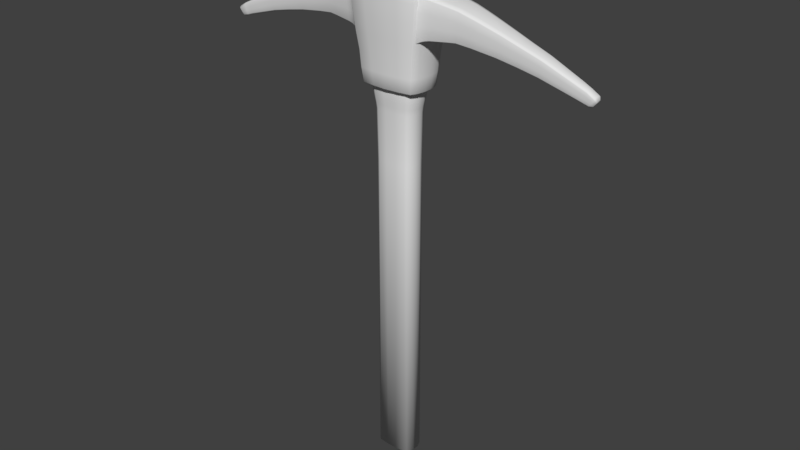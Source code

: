 # Source: Pickaxe_Light.blend  (saved by Blender 2.79.0; exported with 4.5.12 LTS)
import bpy
from mathutils import Matrix  # noqa: F401  (used for matrix-valued properties, if any)

bpy.ops.wm.read_factory_settings(use_empty=True)
scene = bpy.context.scene
scene.name = 'Scene'

# ---- collections
col_collection_1 = bpy.data.collections.new('Collection 1'); scene.collection.children.link(col_collection_1)

# ---- world
world_world = bpy.data.worlds.new('World'); scene.world = world_world
world_world.color = (0.05088, 0.05088, 0.05088)
world_world.use_sun_shadow = False
world_world.sun_shadow_jitter_overblur = 0.0
world_world.cycles.sampling_method = 'MANUAL'

# ---- meshes
me_cube_005 = bpy.data.meshes.new('Cube.005')
me_cube_005.from_pydata([(0.2644, 0.04822, 0.04846), (0.2642, 0.04719, 0.04647), (0.2642, -0.04719, 0.04647), (0.2644, -0.04822, 0.04846), (0.2759, 0.05223, 0.1524), (0.2756, 0.05317, 0.1501), (0.2756, -0.05317, 0.1501), (0.2759, -0.05223, 0.1524), (0.242, -0.05647, 0.1592), (0.2419, -0.05741, 0.157), (0.2419, 0.05741, 0.157), (0.242, 0.05647, 0.1592), (0.123, 0.0739, 0.02283), (0.1228, 0.07286, 0.02084), (0.1228, -0.07286, 0.02084), (0.123, -0.0739, 0.02283), (0.2344, -0.05102, 0.04412), (0.2345, -0.05206, 0.04611), (0.2344, 0.05102, 0.04412), (0.2345, 0.05206, 0.04611), (0.1337, 0.0806, 0.1843), (0.1335, 0.08159, 0.182), (0.1335, -0.08159, 0.182), (0.1337, -0.0806, 0.1843), (0.1684, 0.0597, 0.03729), (0.1685, 0.06074, 0.03929), (0.1685, -0.06074, 0.03929), (0.1684, -0.0597, 0.03729), (0.1771, 0.06702, 0.1694), (0.1773, 0.06608, 0.1716), (0.1771, -0.06702, 0.1694), (0.1773, -0.06608, 0.1716), (0.3195, 0.04343, 0.04241), (0.3192, 0.04239, 0.04042), (0.3192, -0.04239, 0.04042), (0.3195, -0.04343, 0.04241), (0.3338, 0.04691, 0.1348), (0.3335, 0.04786, 0.1326), (0.3338, -0.04691, 0.1348), (0.3335, -0.04786, 0.1326), (0.4097, 0.03609, 0.02899), (0.4094, 0.03505, 0.027), (0.4094, -0.03505, 0.027), (0.4097, -0.03609, 0.02899), (0.4213, 0.0388, 0.1055), (0.421, 0.03974, 0.1033), (0.421, -0.03974, 0.1033), (0.4213, -0.0388, 0.1055), (0.4866, 0.03078, 0.01352), (0.4863, 0.02974, 0.01154), (0.4863, -0.02974, 0.01154), (0.4866, -0.03078, 0.01352), (0.4979, 0.03386, 0.07574), (0.4983, 0.03291, 0.0779), (0.4979, -0.03386, 0.07574), (0.4983, -0.03291, 0.0779), (0.5596, 0.0267, -0.002873), (0.5592, 0.02566, -0.004837), (0.5592, -0.02566, -0.004837), (0.5596, -0.0267, -0.002873), (0.5709, 0.0284, 0.05228), (0.5705, 0.02934, 0.05014), (0.5709, -0.0284, 0.05228), (0.5705, -0.02934, 0.05014), (0.6349, 0.02128, -0.02696), (0.6353, 0.02232, -0.02501), (0.6353, -0.02232, -0.02501), (0.6349, -0.02128, -0.02696), (0.6457, 0.02355, 0.02035), (0.6453, 0.02449, 0.01823), (0.6453, -0.02449, 0.01823), (0.6457, -0.02355, 0.02035), (0.6846, 0.01951, -0.03947), (0.6842, 0.01847, -0.04143), (0.6842, -0.01847, -0.04143), (0.6846, -0.01951, -0.03947), (0.6931, 0.02044, 0.0001191), (0.6927, 0.02138, -0.002018), (0.6927, -0.02138, -0.002018), (0.6931, -0.02044, 0.0001191), (0.7121, 0.01648, -0.04881), (0.7115, 0.01545, -0.05069), (0.7115, -0.01545, -0.05069), (0.7121, -0.01648, -0.04881), (0.7235, 0.01709, -0.01374), (0.7229, 0.01805, -0.01578), (0.7229, -0.01805, -0.01578), (0.7235, -0.01709, -0.01374), (0.7314, 0.01545, -0.05595), (0.7327, 0.01651, -0.05425), (0.7327, -0.01651, -0.05425), (0.7314, -0.01545, -0.05595), (0.7499, 0.01803, -0.032), (0.7512, 0.01709, -0.03034), (0.7512, -0.01709, -0.03034), (0.7499, -0.01803, -0.032), (0.1476, 0.07337, 0.1779), (0.1474, 0.07431, 0.1757), (0.1474, -0.07431, 0.1757), (0.1476, -0.07337, 0.1779), (0.1378, 0.06732, 0.03106), (0.1377, 0.06628, 0.02906), (0.1377, -0.06628, 0.02906), (0.1378, -0.06732, 0.03106), (0.1627, -0.06869, 0.1737), (0.1625, -0.06963, 0.1715), (0.1627, 0.06869, 0.1737), (0.1625, 0.06963, 0.1715), (0.1535, 0.06309, 0.03621), (0.1534, 0.06206, 0.03421), (0.1534, -0.06206, 0.03421), (0.1535, -0.06309, 0.03621), (0.7555, 0.01023, -0.04084), (0.7548, 0.01079, -0.04183), (0.7445, 0.009877, -0.05515), (0.7437, 0.009244, -0.05616), (0.7437, -0.009244, -0.05616), (0.7445, -0.009877, -0.05515), (0.7548, -0.01079, -0.04183), (0.7555, -0.01023, -0.04084), (0.2682, -0.05243, 0.08236), (0.2719, -0.05417, 0.1163), (0.2394, -0.05848, 0.12), (0.237, -0.05661, 0.08306), (0.3242, -0.04721, 0.07248), (0.3288, -0.04876, 0.1026), (0.1743, -0.06826, 0.126), (0.1714, -0.06606, 0.08264), (0.13, -0.08308, 0.129), (0.1265, -0.08039, 0.0759), (0.141, -0.07322, 0.07927), (0.1442, -0.07567, 0.1275), (0.1595, -0.07091, 0.1264), (0.1565, -0.06862, 0.0813), (0.4135, -0.03922, 0.05376), (0.4172, -0.0405, 0.07853), (0.4904, -0.03344, 0.03426), (0.4942, -0.03452, 0.055), (0.5632, -0.029, 0.0148), (0.5669, -0.02993, 0.03247), (0.6386, -0.02423, -0.0106), (0.642, -0.02499, 0.003818), (0.6873, -0.02117, -0.02699), (0.69, -0.02182, -0.0145), (0.7157, -0.01788, -0.0378), (0.7193, -0.01842, -0.02679), (0.7385, -0.01789, -0.04684), (0.7442, -0.01842, -0.03942), (0.7479, -0.0107, -0.05071), (0.7513, -0.01102, -0.04627), (0.237, 0.05661, 0.08306), (0.2394, 0.05848, 0.12), (0.2719, 0.05417, 0.1163), (0.2682, 0.05243, 0.08236), (0.3288, 0.04876, 0.1026), (0.3242, 0.04721, 0.07248), (0.1714, 0.06606, 0.08264), (0.1743, 0.06826, 0.126), (0.1265, 0.08039, 0.0759), (0.13, 0.08308, 0.129), (0.1442, 0.07567, 0.1275), (0.141, 0.07322, 0.07927), (0.1565, 0.06862, 0.0813), (0.1595, 0.07091, 0.1264), (0.4172, 0.0405, 0.07853), (0.4135, 0.03922, 0.05376), (0.4942, 0.03452, 0.055), (0.4904, 0.03344, 0.03426), (0.5669, 0.02993, 0.03247), (0.5632, 0.029, 0.0148), (0.642, 0.02499, 0.003818), (0.6386, 0.02423, -0.0106), (0.69, 0.02182, -0.0145), (0.6873, 0.02117, -0.02699), (0.7193, 0.01842, -0.02679), (0.7157, 0.01788, -0.0378), (0.7442, 0.01842, -0.03942), (0.7385, 0.01789, -0.04684), (0.7513, 0.01102, -0.04627), (0.7479, 0.0107, -0.05071), (0.242, 0.03699, 0.1642), (0.242, -0.03699, 0.1642), (0.2759, -0.03421, 0.1574), (0.2759, 0.03421, 0.1574), (0.3338, -0.03073, 0.1398), (0.3338, 0.03073, 0.1398), (0.1773, 0.04329, 0.1766), (0.1773, -0.04329, 0.1766), (0.1337, 0.0528, 0.1893), (0.1337, -0.0528, 0.1893), (0.1476, -0.04806, 0.1829), (0.1476, 0.04806, 0.1829), (0.1627, 0.045, 0.1787), (0.1627, -0.045, 0.1787), (0.4213, -0.02541, 0.1105), (0.4213, 0.02541, 0.1105), (0.4983, -0.02156, 0.0829), (0.4983, 0.02156, 0.0829), (0.5709, -0.01861, 0.05728), (0.5709, 0.01861, 0.05728), (0.6457, -0.01543, 0.02535), (0.6457, 0.01543, 0.02535), (0.6931, -0.01339, 0.005119), (0.6931, 0.01339, 0.005119), (0.7235, -0.0112, -0.008738), (0.7235, 0.0112, -0.008738), (0.7512, -0.0112, -0.02534), (0.7512, 0.0112, -0.02534), (0.7555, -0.0067, -0.03584), (0.7555, 0.0067, -0.03584), (0.2344, -0.03342, 0.03912), (0.2344, 0.03342, 0.03912), (0.2642, 0.03091, 0.04147), (0.2642, -0.03091, 0.04147), (0.3192, 0.02777, 0.03542), (0.3192, -0.02777, 0.03542), (0.1228, -0.04773, 0.01584), (0.1228, 0.04773, 0.01584), (0.1377, 0.04342, 0.02406), (0.1377, -0.04342, 0.02406), (0.1684, -0.03911, 0.03229), (0.1684, 0.03911, 0.03229), (0.1534, -0.04065, 0.02921), (0.1534, 0.04065, 0.02921), (0.4094, 0.02296, 0.022), (0.4094, -0.02296, 0.022), (0.4863, 0.01948, 0.006542), (0.4863, -0.01948, 0.006542), (0.5592, 0.01681, -0.009837), (0.5592, -0.01681, -0.009837), (0.6349, 0.01394, -0.03196), (0.6349, -0.01394, -0.03196), (0.6842, 0.0121, -0.04643), (0.6842, -0.0121, -0.04643), (0.7115, 0.01012, -0.05569), (0.7115, -0.01012, -0.05569), (0.7314, 0.01012, -0.06095), (0.7314, -0.01012, -0.06095), (0.7392, 0.006055, -0.06116), (0.7392, -0.006055, -0.06116)], [], [(182, 7, 38, 184), (187, 31, 8, 181), (214, 33, 41, 224), (122, 9, 30, 126), (189, 23, 99, 190), (162, 156, 25, 108), (212, 1, 33, 214), (224, 41, 49, 226), (155, 32, 0, 153), (164, 45, 52, 166), (155, 165, 40, 32), (226, 49, 57, 228), (230, 64, 73, 232), (167, 169, 56, 48), (228, 57, 64, 230), (232, 73, 81, 234), (170, 69, 77, 172), (169, 171, 65, 56), (172, 77, 85, 174), (234, 81, 88, 236), (181, 8, 7, 182), (184, 38, 47, 194), (194, 47, 55, 196), (196, 55, 62, 198), (198, 62, 71, 200), (200, 71, 79, 202), (175, 177, 89, 80), (202, 79, 87, 204), (146, 90, 117, 148), (204, 87, 94, 206), (120, 3, 35, 124), (151, 157, 28, 10), (193, 104, 31, 187), (190, 99, 104, 193), (144, 83, 90, 146), (143, 145, 86, 78), (141, 143, 78, 70), (140, 138, 59, 66), (137, 139, 63, 54), (135, 137, 54, 46), (134, 124, 35, 43), (120, 123, 17, 3), (211, 18, 1, 212), (217, 13, 101, 218), (133, 111, 26, 127), (129, 15, 103, 130), (221, 24, 18, 211), (158, 161, 100, 12), (223, 109, 24, 221), (130, 103, 111, 133), (218, 101, 109, 223), (161, 162, 108, 100), (1, 18, 19, 0), (5, 10, 11, 4), (17, 26, 27, 16), (97, 21, 20, 96), (105, 30, 31, 104), (7, 8, 9, 6), (25, 19, 18, 24), (29, 11, 10, 28), (30, 9, 8, 31), (101, 13, 12, 100), (103, 15, 14, 102), (16, 2, 3, 17), (47, 38, 39, 46), (6, 39, 38, 7), (37, 5, 4, 36), (0, 32, 33, 1), (35, 3, 2, 34), (45, 37, 36, 44), (34, 42, 43, 35), (41, 33, 32, 40), (53, 60, 61, 52), (40, 48, 49, 41), (51, 43, 42, 50), (55, 47, 46, 54), (52, 45, 44, 53), (69, 61, 60, 68), (63, 70, 71, 62), (57, 49, 48, 56), (59, 51, 50, 58), (62, 55, 54, 63), (75, 66, 67, 74), (65, 72, 73, 64), (58, 67, 66, 59), (64, 57, 56, 65), (81, 73, 72, 80), (79, 71, 70, 78), (77, 69, 68, 76), (83, 75, 74, 82), (87, 79, 78, 86), (85, 77, 76, 84), (84, 93, 92, 85), (88, 81, 80, 89), (90, 83, 82, 91), (94, 87, 86, 95), (107, 97, 96, 106), (22, 98, 99, 23), (109, 101, 100, 108), (111, 103, 102, 110), (98, 105, 104, 99), (28, 107, 106, 29), (24, 109, 108, 25), (26, 111, 110, 27), (151, 10, 5, 152), (117, 116, 239, 238, 115, 114, 179, 178, 113, 112, 209, 208, 119, 118, 149, 148), (236, 88, 115, 238), (90, 91, 116, 117), (206, 94, 119, 208), (176, 92, 113, 178), (94, 95, 118, 119), (88, 89, 114, 115), (92, 93, 112, 113), (98, 131, 132, 105), (131, 130, 133, 132), (22, 128, 131, 98), (128, 129, 130, 131), (105, 132, 126, 30), (132, 133, 127, 126), (6, 9, 122, 121), (121, 122, 123, 120), (46, 39, 125, 135), (135, 125, 124, 134), (43, 51, 136, 134), (134, 136, 137, 135), (51, 59, 138, 136), (136, 138, 139, 137), (70, 63, 139, 141), (141, 139, 138, 140), (66, 75, 142, 140), (140, 142, 143, 141), (75, 83, 144, 142), (142, 144, 145, 143), (86, 145, 147, 95), (145, 144, 146, 147), (6, 121, 125, 39), (121, 120, 124, 125), (95, 147, 149, 118), (147, 146, 148, 149), (17, 123, 127, 26), (123, 122, 126, 127), (89, 177, 179, 114), (177, 176, 178, 179), (19, 150, 153, 0), (150, 151, 152, 153), (97, 107, 163, 160), (160, 163, 162, 161), (21, 97, 160, 159), (159, 160, 161, 158), (19, 25, 156, 150), (150, 156, 157, 151), (85, 92, 176, 174), (174, 176, 177, 175), (72, 173, 175, 80), (173, 172, 174, 175), (61, 69, 170, 168), (168, 170, 171, 169), (65, 171, 173, 72), (171, 170, 172, 173), (52, 61, 168, 166), (166, 168, 169, 167), (37, 45, 164, 154), (154, 164, 165, 155), (40, 165, 167, 48), (165, 164, 166, 167), (37, 154, 152, 5), (154, 155, 153, 152), (107, 28, 157, 163), (163, 157, 156, 162), (93, 207, 209, 112), (207, 206, 208, 209), (96, 191, 192, 106), (191, 190, 193, 192), (106, 192, 186, 29), (192, 193, 187, 186), (84, 205, 207, 93), (205, 204, 206, 207), (76, 203, 205, 84), (203, 202, 204, 205), (68, 201, 203, 76), (201, 200, 202, 203), (60, 199, 201, 68), (199, 198, 200, 201), (53, 197, 199, 60), (197, 196, 198, 199), (44, 195, 197, 53), (195, 194, 196, 197), (36, 185, 195, 44), (185, 184, 194, 195), (11, 180, 183, 4), (180, 181, 182, 183), (20, 188, 191, 96), (188, 189, 190, 191), (29, 186, 180, 11), (186, 187, 181, 180), (4, 183, 185, 36), (183, 182, 184, 185), (91, 237, 239, 116), (237, 236, 238, 239), (102, 219, 222, 110), (219, 218, 223, 222), (110, 222, 220, 27), (222, 223, 221, 220), (27, 220, 210, 16), (220, 221, 211, 210), (14, 216, 219, 102), (216, 217, 218, 219), (16, 210, 213, 2), (210, 211, 212, 213), (82, 235, 237, 91), (235, 234, 236, 237), (74, 233, 235, 82), (233, 232, 234, 235), (58, 229, 231, 67), (229, 228, 230, 231), (67, 231, 233, 74), (231, 230, 232, 233), (50, 227, 229, 58), (227, 226, 228, 229), (42, 225, 227, 50), (225, 224, 226, 227), (2, 213, 215, 34), (213, 212, 214, 215), (34, 215, 225, 42), (215, 214, 224, 225)])
me_cube_005.polygons.foreach_set('use_smooth', [True] * 225)
_uv = me_cube_005.uv_layers.new(name='UVMap')
_uv.uv.foreach_set('vector', [0.233, 0.5616, 0.2291, 0.534, 0.3195, 0.5234, 0.3219, 0.5487, 0.08202, 0.5821, 0.07439, 0.547, 0.1767, 0.5379, 0.1817, 0.5681, 0.3563, 0.2627, 0.3614, 0.239, 0.4959, 0.2815, 0.493, 0.3013, 0.1796, 0.477, 0.1766, 0.5342, 0.07424, 0.5433, 0.07743, 0.4759, 0.01364, 0.5884, 9.162e-05, 0.5523, 0.02502, 0.55, 0.03617, 0.5876, 0.1531, 0.08046, 0.1729, 0.09061, 0.1343, 0.1457, 0.1114, 0.1366, 0.2707, 0.234, 0.278, 0.2069, 0.3614, 0.239, 0.3563, 0.2627, 0.493, 0.3013, 0.4959, 0.2815, 0.6107, 0.3126, 0.6091, 0.3296, 0.3795, 0.192, 0.3625, 0.2357, 0.2794, 0.2035, 0.303, 0.1545, 0.49, 0.665, 0.476, 0.6316, 0.5929, 0.6086, 0.6031, 0.6374, 0.3795, 0.192, 0.5063, 0.2415, 0.4967, 0.2782, 0.3625, 0.2357, 0.6091, 0.3296, 0.6107, 0.3126, 0.7197, 0.3376, 0.7188, 0.3528, 0.8319, 0.3779, 0.8324, 0.3651, 0.9039, 0.3839, 0.9032, 0.3953, 0.6179, 0.2784, 0.725, 0.3079, 0.7202, 0.3344, 0.6113, 0.3093, 0.7188, 0.3528, 0.7197, 0.3376, 0.8324, 0.3651, 0.8319, 0.3779, 0.9032, 0.3953, 0.9039, 0.3839, 0.9419, 0.3983, 0.9409, 0.4083, 0.8254, 0.5921, 0.8181, 0.572, 0.8903, 0.5578, 0.8984, 0.5744, 0.725, 0.3079, 0.8369, 0.3405, 0.833, 0.3618, 0.7202, 0.3344, 0.8984, 0.5744, 0.8903, 0.5578, 0.9355, 0.5441, 0.9433, 0.559, 0.9409, 0.4083, 0.9419, 0.3983, 0.9679, 0.407, 0.9667, 0.4162, 0.1817, 0.5681, 0.1767, 0.5379, 0.2291, 0.534, 0.233, 0.5616, 0.3219, 0.5487, 0.3195, 0.5234, 0.4581, 0.5126, 0.4586, 0.5339, 0.4586, 0.5339, 0.4581, 0.5126, 0.5804, 0.5058, 0.5799, 0.5242, 0.5799, 0.5242, 0.5804, 0.5058, 0.6932, 0.5026, 0.692, 0.5183, 0.692, 0.5183, 0.6932, 0.5026, 0.8093, 0.4981, 0.8078, 0.5116, 0.8078, 0.5116, 0.8093, 0.4981, 0.8803, 0.4954, 0.8789, 0.507, 0.9491, 0.3799, 0.9796, 0.3962, 0.97, 0.4046, 0.943, 0.3954, 0.8789, 0.507, 0.8803, 0.4954, 0.9242, 0.4934, 0.9228, 0.5033, 0.9582, 0.4635, 0.9557, 0.4521, 0.9749, 0.4543, 0.9764, 0.4633, 0.9228, 0.5033, 0.9242, 0.4934, 0.9611, 0.4878, 0.9603, 0.4957, 0.2339, 0.424, 0.2374, 0.3667, 0.3294, 0.3771, 0.3251, 0.426, 0.2431, 0.7519, 0.162, 0.7982, 0.1264, 0.7452, 0.2167, 0.7059, 0.05964, 0.5853, 0.05081, 0.5482, 0.07439, 0.547, 0.08202, 0.5821, 0.03617, 0.5876, 0.02502, 0.55, 0.05081, 0.5482, 0.05964, 0.5853, 0.9273, 0.4609, 0.9294, 0.4458, 0.9557, 0.4521, 0.9582, 0.4635, 0.8836, 0.4754, 0.9256, 0.4756, 0.9243, 0.4904, 0.8807, 0.4922, 0.8127, 0.474, 0.8836, 0.4754, 0.8807, 0.4922, 0.8097, 0.4948, 0.8161, 0.4533, 0.7011, 0.4471, 0.7054, 0.4206, 0.8198, 0.4324, 0.5846, 0.4709, 0.6971, 0.4733, 0.6935, 0.4992, 0.5807, 0.5022, 0.4627, 0.4713, 0.5846, 0.4709, 0.5807, 0.5022, 0.4583, 0.509, 0.4677, 0.4332, 0.3251, 0.426, 0.3294, 0.3771, 0.4732, 0.3944, 0.2339, 0.424, 0.1835, 0.4184, 0.1871, 0.3574, 0.2374, 0.3667, 0.2239, 0.2184, 0.2317, 0.1902, 0.278, 0.2069, 0.2707, 0.234, 0.05404, 0.1539, 0.05951, 0.1205, 0.08465, 0.1294, 0.07651, 0.164, 0.05601, 0.4055, 0.05304, 0.3333, 0.07785, 0.3385, 0.07914, 0.4086, 0.008164, 0.3974, 0.0001881, 0.3205, 0.02639, 0.3275, 0.03179, 0.4019, 0.1227, 0.1817, 0.1325, 0.1489, 0.2317, 0.1902, 0.2239, 0.2184, 0.1109, 0.05979, 0.1322, 0.06968, 0.0866, 0.1267, 0.06136, 0.1179, 0.1, 0.1734, 0.1095, 0.1396, 0.1325, 0.1489, 0.1227, 0.1817, 0.03179, 0.4019, 0.02639, 0.3275, 0.05304, 0.3333, 0.05601, 0.4055, 0.07651, 0.164, 0.08465, 0.1294, 0.1095, 0.1396, 0.1, 0.1734, 0.1322, 0.06968, 0.1531, 0.08046, 0.1114, 0.1366, 0.0866, 0.1267, 0.278, 0.2069, 0.2317, 0.1902, 0.2332, 0.1869, 0.2794, 0.2035, 0.263, 0.6876, 0.2167, 0.7059, 0.2151, 0.7027, 0.2617, 0.6845, 0.1871, 0.3574, 0.07785, 0.3385, 0.07808, 0.3348, 0.1875, 0.3537, 0.08348, 0.7672, 0.06092, 0.7779, 0.05905, 0.775, 0.08154, 0.764, 0.0507, 0.5444, 0.07424, 0.5433, 0.07439, 0.547, 0.05081, 0.5482, 0.2291, 0.534, 0.1767, 0.5379, 0.1766, 0.5342, 0.2291, 0.5303, 0.1343, 0.1457, 0.2332, 0.1869, 0.2317, 0.1902, 0.1325, 0.1489, 0.1247, 0.7419, 0.2151, 0.7027, 0.2167, 0.7059, 0.1264, 0.7452, 0.07424, 0.5433, 0.1766, 0.5342, 0.1767, 0.5379, 0.07439, 0.547, 0.08465, 0.1294, 0.05951, 0.1205, 0.06136, 0.1179, 0.0866, 0.1267, 0.02639, 0.3275, 0.0001881, 0.3205, 9.153e-05, 0.3172, 0.02633, 0.3241, 0.1875, 0.3537, 0.2378, 0.3629, 0.2374, 0.3667, 0.1871, 0.3574, 0.4581, 0.5126, 0.3195, 0.5234, 0.3196, 0.5198, 0.4583, 0.509, 0.2291, 0.5303, 0.3196, 0.5198, 0.3195, 0.5234, 0.2291, 0.534, 0.3463, 0.6637, 0.263, 0.6876, 0.2617, 0.6845, 0.3451, 0.6605, 0.2794, 0.2035, 0.3625, 0.2357, 0.3614, 0.239, 0.278, 0.2069, 0.3294, 0.3771, 0.2374, 0.3667, 0.2378, 0.3629, 0.3298, 0.3735, 0.476, 0.6316, 0.3463, 0.6637, 0.3451, 0.6605, 0.4748, 0.6284, 0.3298, 0.3735, 0.4738, 0.3909, 0.4732, 0.3944, 0.3294, 0.3771, 0.4959, 0.2815, 0.3614, 0.239, 0.3625, 0.2357, 0.4967, 0.2782, 0.5918, 0.6053, 0.7014, 0.5863, 0.7023, 0.5896, 0.5929, 0.6086, 0.4967, 0.2782, 0.6113, 0.3093, 0.6107, 0.3126, 0.4959, 0.2815, 0.5935, 0.4076, 0.4732, 0.3944, 0.4738, 0.3909, 0.5941, 0.4042, 0.5804, 0.5058, 0.4581, 0.5126, 0.4583, 0.509, 0.5807, 0.5022, 0.5929, 0.6086, 0.476, 0.6316, 0.4748, 0.6284, 0.5918, 0.6053, 0.8181, 0.572, 0.7023, 0.5896, 0.7014, 0.5863, 0.817, 0.5688, 0.6935, 0.4992, 0.8097, 0.4948, 0.8093, 0.4981, 0.6932, 0.5026, 0.7197, 0.3376, 0.6107, 0.3126, 0.6113, 0.3093, 0.7202, 0.3344, 0.7054, 0.4206, 0.5935, 0.4076, 0.5941, 0.4042, 0.706, 0.4173, 0.6932, 0.5026, 0.5804, 0.5058, 0.5807, 0.5022, 0.6935, 0.4992, 0.8907, 0.4416, 0.8198, 0.4324, 0.8204, 0.4292, 0.8915, 0.4386, 0.833, 0.3618, 0.9045, 0.3808, 0.9039, 0.3839, 0.8324, 0.3651, 0.706, 0.4173, 0.8204, 0.4292, 0.8198, 0.4324, 0.7054, 0.4206, 0.8324, 0.3651, 0.7197, 0.3376, 0.7202, 0.3344, 0.833, 0.3618, 0.9419, 0.3983, 0.9039, 0.3839, 0.9045, 0.3808, 0.943, 0.3954, 0.8803, 0.4954, 0.8093, 0.4981, 0.8097, 0.4948, 0.8807, 0.4922, 0.8903, 0.5578, 0.8181, 0.572, 0.817, 0.5688, 0.889, 0.5547, 0.9294, 0.4458, 0.8907, 0.4416, 0.8915, 0.4386, 0.93, 0.4429, 0.9242, 0.4934, 0.8803, 0.4954, 0.8807, 0.4922, 0.9243, 0.4904, 0.9355, 0.5441, 0.8903, 0.5578, 0.889, 0.5547, 0.934, 0.5411, 0.934, 0.5411, 0.973, 0.5278, 0.974, 0.5306, 0.9355, 0.5441, 0.9679, 0.407, 0.9419, 0.3983, 0.943, 0.3954, 0.97, 0.4046, 0.9557, 0.4521, 0.9294, 0.4458, 0.93, 0.4429, 0.9554, 0.449, 0.9611, 0.4878, 0.9242, 0.4934, 0.9243, 0.4904, 0.9607, 0.4851, 0.1062, 0.7558, 0.08348, 0.7672, 0.08154, 0.764, 0.1043, 0.7525, 0.0001692, 0.5489, 0.02508, 0.5463, 0.02502, 0.55, 9.162e-05, 0.5523, 0.1095, 0.1396, 0.08465, 0.1294, 0.0866, 0.1267, 0.1114, 0.1366, 0.05304, 0.3333, 0.02639, 0.3275, 0.02633, 0.3241, 0.05312, 0.3297, 0.02508, 0.5463, 0.0507, 0.5444, 0.05081, 0.5482, 0.02502, 0.55, 0.1264, 0.7452, 0.1062, 0.7558, 0.1043, 0.7525, 0.1247, 0.7419, 0.1325, 0.1489, 0.1095, 0.1396, 0.1114, 0.1366, 0.1343, 0.1457, 0.07785, 0.3385, 0.05304, 0.3333, 0.05312, 0.3297, 0.07808, 0.3348, 0.2431, 0.7519, 0.2167, 0.7059, 0.263, 0.6876, 0.2848, 0.731, 0.2588, 0.6723, 0.2176, 0.6519, 8.42e-05, 0.5494, 8.633e-05, 0.1599, 0.2176, 0.05732, 0.2588, 0.03694, 0.4392, 0.01036, 0.6196, 8.42e-05, 0.8, 0.007625, 0.8441, 0.01166, 0.9957, 0.1372, 0.9999, 0.5682, 0.8405, 0.6836, 0.8, 0.7016, 0.6196, 0.7091, 0.4392, 0.6989, 0.9667, 0.4162, 0.9679, 0.407, 0.985, 0.4158, 0.976, 0.4231, 0.9557, 0.4521, 0.9554, 0.449, 0.9746, 0.4522, 0.9749, 0.4543, 0.9603, 0.4957, 0.9611, 0.4878, 0.978, 0.483, 0.9767, 0.4932, 0.9799, 0.542, 0.974, 0.5306, 0.9918, 0.5241, 0.9971, 0.5316, 0.9611, 0.4878, 0.9607, 0.4851, 0.9777, 0.4811, 0.978, 0.483, 0.9679, 0.407, 0.97, 0.4046, 0.9864, 0.4143, 0.985, 0.4158, 0.974, 0.5306, 0.973, 0.5278, 0.9909, 0.5221, 0.9918, 0.5241, 0.02508, 0.5463, 0.0308, 0.4734, 0.05465, 0.4742, 0.0507, 0.5444, 0.0308, 0.4734, 0.03179, 0.4019, 0.05601, 0.4055, 0.05465, 0.4742, 0.0001692, 0.5489, 0.007672, 0.4732, 0.0308, 0.4734, 0.02508, 0.5463, 0.007672, 0.4732, 0.008164, 0.3974, 0.03179, 0.4019, 0.0308, 0.4734, 0.0507, 0.5444, 0.05465, 0.4742, 0.07743, 0.4759, 0.07424, 0.5433, 0.05465, 0.4742, 0.05601, 0.4055, 0.07914, 0.4086, 0.07743, 0.4759, 0.2291, 0.5303, 0.1766, 0.5342, 0.1796, 0.477, 0.2311, 0.4782, 0.2311, 0.4782, 0.1796, 0.477, 0.1835, 0.4184, 0.2339, 0.424, 0.4583, 0.509, 0.3196, 0.5198, 0.322, 0.4736, 0.4627, 0.4713, 0.4627, 0.4713, 0.322, 0.4736, 0.3251, 0.426, 0.4677, 0.4332, 0.4732, 0.3944, 0.5935, 0.4076, 0.5888, 0.4394, 0.4677, 0.4332, 0.4677, 0.4332, 0.5888, 0.4394, 0.5846, 0.4709, 0.4627, 0.4713, 0.5935, 0.4076, 0.7054, 0.4206, 0.7011, 0.4471, 0.5888, 0.4394, 0.5888, 0.4394, 0.7011, 0.4471, 0.6971, 0.4733, 0.5846, 0.4709, 0.8097, 0.4948, 0.6935, 0.4992, 0.6971, 0.4733, 0.8127, 0.474, 0.8127, 0.474, 0.6971, 0.4733, 0.7011, 0.4471, 0.8161, 0.4533, 0.8198, 0.4324, 0.8907, 0.4416, 0.887, 0.4586, 0.8161, 0.4533, 0.8161, 0.4533, 0.887, 0.4586, 0.8836, 0.4754, 0.8127, 0.474, 0.8907, 0.4416, 0.9294, 0.4458, 0.9273, 0.4609, 0.887, 0.4586, 0.887, 0.4586, 0.9273, 0.4609, 0.9256, 0.4756, 0.8836, 0.4754, 0.9243, 0.4904, 0.9256, 0.4756, 0.9599, 0.4748, 0.9607, 0.4851, 0.9256, 0.4756, 0.9273, 0.4609, 0.9582, 0.4635, 0.9599, 0.4748, 0.2291, 0.5303, 0.2311, 0.4782, 0.322, 0.4736, 0.3196, 0.5198, 0.2311, 0.4782, 0.2339, 0.424, 0.3251, 0.426, 0.322, 0.4736, 0.9607, 0.4851, 0.9599, 0.4748, 0.9771, 0.4721, 0.9777, 0.4811, 0.9599, 0.4748, 0.9582, 0.4635, 0.9764, 0.4633, 0.9771, 0.4721, 0.1871, 0.3574, 0.1835, 0.4184, 0.07914, 0.4086, 0.07785, 0.3385, 0.1835, 0.4184, 0.1796, 0.477, 0.07743, 0.4759, 0.07914, 0.4086, 0.97, 0.4046, 0.9796, 0.3962, 0.9931, 0.4088, 0.9864, 0.4143, 0.9796, 0.3962, 0.9901, 0.3873, 0.9999, 0.4035, 0.9931, 0.4088, 0.2332, 0.1869, 0.2599, 0.1357, 0.303, 0.1545, 0.2794, 0.2035, 0.2599, 0.1357, 0.2844, 0.0882, 0.3247, 0.1097, 0.303, 0.1545, 0.08348, 0.7672, 0.1062, 0.7558, 0.1449, 0.8111, 0.1264, 0.8245, 0.1724, 0.0144, 0.1903, 0.0278, 0.1531, 0.08046, 0.1322, 0.06968, 0.06092, 0.7779, 0.08348, 0.7672, 0.1264, 0.8245, 0.1079, 0.8381, 0.1551, 9.153e-05, 0.1724, 0.0144, 0.1322, 0.06968, 0.1109, 0.05979, 0.2332, 0.1869, 0.1343, 0.1457, 0.1729, 0.09061, 0.2599, 0.1357, 0.2599, 0.1357, 0.1729, 0.09061, 0.2078, 0.03918, 0.2844, 0.0882, 0.9355, 0.5441, 0.974, 0.5306, 0.9799, 0.542, 0.9433, 0.559, 0.9557, 0.364, 0.9901, 0.3873, 0.9796, 0.3962, 0.9491, 0.3799, 0.9045, 0.3808, 0.9083, 0.3626, 0.9491, 0.3799, 0.943, 0.3954, 0.9083, 0.3626, 0.9123, 0.3443, 0.9557, 0.364, 0.9491, 0.3799, 0.7023, 0.5896, 0.8181, 0.572, 0.8254, 0.5921, 0.7107, 0.6142, 0.7298, 0.282, 0.841, 0.3193, 0.8369, 0.3405, 0.725, 0.3079, 0.833, 0.3618, 0.8369, 0.3405, 0.9083, 0.3626, 0.9045, 0.3808, 0.8369, 0.3405, 0.841, 0.3193, 0.9123, 0.3443, 0.9083, 0.3626, 0.5929, 0.6086, 0.7023, 0.5896, 0.7107, 0.6142, 0.6031, 0.6374, 0.6245, 0.2483, 0.7298, 0.282, 0.725, 0.3079, 0.6179, 0.2784, 0.3463, 0.6637, 0.476, 0.6316, 0.49, 0.665, 0.3637, 0.7036, 0.396, 0.1509, 0.5159, 0.2061, 0.5063, 0.2415, 0.3795, 0.192, 0.4967, 0.2782, 0.5063, 0.2415, 0.6179, 0.2784, 0.6113, 0.3093, 0.5063, 0.2415, 0.5159, 0.2061, 0.6245, 0.2483, 0.6179, 0.2784, 0.3463, 0.6637, 0.3637, 0.7036, 0.2848, 0.731, 0.263, 0.6876, 0.396, 0.1509, 0.3795, 0.192, 0.303, 0.1545, 0.3247, 0.1097, 0.1062, 0.7558, 0.1264, 0.7452, 0.162, 0.7982, 0.1449, 0.8111, 0.1903, 0.0278, 0.2078, 0.03918, 0.1729, 0.09061, 0.1531, 0.08046, 0.973, 0.5278, 0.9676, 0.5205, 0.9844, 0.5138, 0.9909, 0.5221, 0.9676, 0.5205, 0.9603, 0.4957, 0.9767, 0.4932, 0.9844, 0.5138, 0.08154, 0.764, 0.07228, 0.726, 0.09377, 0.7165, 0.1043, 0.7525, 0.07228, 0.726, 0.03617, 0.5876, 0.05964, 0.5853, 0.09377, 0.7165, 0.1043, 0.7525, 0.09377, 0.7165, 0.1145, 0.7085, 0.1247, 0.7419, 0.09377, 0.7165, 0.05964, 0.5853, 0.08202, 0.5821, 0.1145, 0.7085, 0.934, 0.5411, 0.9284, 0.5321, 0.9676, 0.5205, 0.973, 0.5278, 0.9284, 0.5321, 0.9228, 0.5033, 0.9603, 0.4957, 0.9676, 0.5205, 0.889, 0.5547, 0.8842, 0.5435, 0.9284, 0.5321, 0.934, 0.5411, 0.8842, 0.5435, 0.8789, 0.507, 0.9228, 0.5033, 0.9284, 0.5321, 0.817, 0.5688, 0.8126, 0.5558, 0.8842, 0.5435, 0.889, 0.5547, 0.8126, 0.5558, 0.8078, 0.5116, 0.8789, 0.507, 0.8842, 0.5435, 0.7014, 0.5863, 0.6971, 0.5712, 0.8126, 0.5558, 0.817, 0.5688, 0.6971, 0.5712, 0.692, 0.5183, 0.8078, 0.5116, 0.8126, 0.5558, 0.5918, 0.6053, 0.5872, 0.5878, 0.6971, 0.5712, 0.7014, 0.5863, 0.5872, 0.5878, 0.5799, 0.5242, 0.692, 0.5183, 0.6971, 0.5712, 0.4748, 0.6284, 0.4695, 0.6083, 0.5872, 0.5878, 0.5918, 0.6053, 0.4695, 0.6083, 0.4586, 0.5339, 0.5799, 0.5242, 0.5872, 0.5878, 0.3451, 0.6605, 0.3385, 0.637, 0.4695, 0.6083, 0.4748, 0.6284, 0.3385, 0.637, 0.3219, 0.5487, 0.4586, 0.5339, 0.4695, 0.6083, 0.2151, 0.7027, 0.2063, 0.6746, 0.2541, 0.6589, 0.2617, 0.6845, 0.2063, 0.6746, 0.1817, 0.5681, 0.233, 0.5616, 0.2541, 0.6589, 0.05905, 0.775, 0.05212, 0.7366, 0.07228, 0.726, 0.08154, 0.764, 0.05212, 0.7366, 0.01364, 0.5884, 0.03617, 0.5876, 0.07228, 0.726, 0.1247, 0.7419, 0.1145, 0.7085, 0.2063, 0.6746, 0.2151, 0.7027, 0.1145, 0.7085, 0.08202, 0.5821, 0.1817, 0.5681, 0.2063, 0.6746, 0.2617, 0.6845, 0.2541, 0.6589, 0.3385, 0.637, 0.3451, 0.6605, 0.2541, 0.6589, 0.233, 0.5616, 0.3219, 0.5487, 0.3385, 0.637, 0.9554, 0.449, 0.9594, 0.4407, 0.9716, 0.4407, 0.9746, 0.4522, 0.9594, 0.4407, 0.9667, 0.4162, 0.976, 0.4231, 0.9716, 0.4407, 0.02633, 0.3241, 0.03905, 0.2904, 0.06414, 0.2957, 0.05312, 0.3297, 0.03905, 0.2904, 0.07651, 0.164, 0.1, 0.1734, 0.06414, 0.2957, 0.05312, 0.3297, 0.06414, 0.2957, 0.08796, 0.3012, 0.07808, 0.3348, 0.06414, 0.2957, 0.1, 0.1734, 0.1227, 0.1817, 0.08796, 0.3012, 0.07808, 0.3348, 0.08796, 0.3012, 0.1955, 0.3246, 0.1875, 0.3537, 0.08796, 0.3012, 0.1227, 0.1817, 0.2239, 0.2184, 0.1955, 0.3246, 9.153e-05, 0.3172, 0.01434, 0.2861, 0.03905, 0.2904, 0.02633, 0.3241, 0.01434, 0.2861, 0.05404, 0.1539, 0.07651, 0.164, 0.03905, 0.2904, 0.1875, 0.3537, 0.1955, 0.3246, 0.245, 0.3348, 0.2378, 0.3629, 0.1955, 0.3246, 0.2239, 0.2184, 0.2707, 0.234, 0.245, 0.3348, 0.93, 0.4429, 0.9339, 0.4341, 0.9594, 0.4407, 0.9554, 0.449, 0.9339, 0.4341, 0.9409, 0.4083, 0.9667, 0.4162, 0.9594, 0.4407, 0.8915, 0.4386, 0.8956, 0.4283, 0.9339, 0.4341, 0.93, 0.4429, 0.8956, 0.4283, 0.9032, 0.3953, 0.9409, 0.4083, 0.9339, 0.4341, 0.706, 0.4173, 0.7103, 0.4027, 0.8245, 0.4173, 0.8204, 0.4292, 0.7103, 0.4027, 0.7188, 0.3528, 0.8319, 0.3779, 0.8245, 0.4173, 0.8204, 0.4292, 0.8245, 0.4173, 0.8956, 0.4283, 0.8915, 0.4386, 0.8245, 0.4173, 0.8319, 0.3779, 0.9032, 0.3953, 0.8956, 0.4283, 0.5941, 0.4042, 0.5986, 0.3875, 0.7103, 0.4027, 0.706, 0.4173, 0.5986, 0.3875, 0.6091, 0.3296, 0.7188, 0.3528, 0.7103, 0.4027, 0.4738, 0.3909, 0.4789, 0.3711, 0.5986, 0.3875, 0.5941, 0.4042, 0.4789, 0.3711, 0.493, 0.3013, 0.6091, 0.3296, 0.5986, 0.3875, 0.2378, 0.3629, 0.245, 0.3348, 0.3358, 0.3494, 0.3298, 0.3735, 0.245, 0.3348, 0.2707, 0.234, 0.3563, 0.2627, 0.3358, 0.3494, 0.3298, 0.3735, 0.3358, 0.3494, 0.4789, 0.3711, 0.4738, 0.3909, 0.3358, 0.3494, 0.3563, 0.2627, 0.493, 0.3013, 0.4789, 0.3711])
me_cube_005.use_remesh_preserve_volume = False
me_cube_005.use_remesh_preserve_attributes = False
me_cube_005.use_mirror_vertex_groups = False
me_cube_005.update()
me_cube_004 = bpy.data.meshes.new('Cube.004')
me_cube_004.from_pydata([(0.1193, 0.04936, -0.1028), (0.1193, -0.04936, -0.1028), (0.1233, 0.05136, -0.04203), (0.1233, -0.05136, -0.04203), (0.1315, 0.05543, 0.02084), (0.1315, -0.05543, 0.02084), (0.1384, 0.05892, 0.09208), (0.1384, -0.05892, 0.09208), (0.1433, 0.06136, 0.157), (0.1433, -0.06136, 0.157), (0.1249, 0.01645, -0.1028), (0.1249, -0.01645, -0.1028), (0.1285, 0.01712, -0.04203), (0.1285, -0.01712, -0.04203), (0.1357, 0.01848, 0.02084), (0.1357, -0.01848, 0.02084), (0.142, -0.01964, 0.09208), (0.142, 0.01964, 0.09208), (0.1463, -0.02045, 0.157), (0.1463, 0.02045, 0.157), (-0.1193, 0.04936, -0.1028), (-0.1193, -0.04936, -0.1028), (-0.1233, 0.05136, -0.04203), (-0.1233, -0.05136, -0.04203), (-0.1315, 0.05543, 0.02084), (-0.1315, -0.05543, 0.02084), (-0.1384, 0.05892, 0.09208), (-0.1384, -0.05892, 0.09208), (-0.1433, 0.06136, 0.157), (-0.1433, -0.06136, 0.157), (0.0, 0.08546, -0.1028), (0.0, -0.08546, -0.1028), (0.0, 0.08892, -0.04203), (0.0, -0.08892, -0.04203), (0.0, 0.09598, 0.02084), (0.0, -0.09598, 0.02084), (0.0, 0.102, 0.09208), (0.0, -0.102, 0.09208), (0.0, 0.1062, 0.157), (0.0, -0.1062, 0.157), (-0.1249, 0.01645, -0.1028), (-0.1249, -0.01645, -0.1028), (-0.1285, 0.01712, -0.04203), (-0.1285, -0.01712, -0.04203), (-0.1357, 0.01848, 0.02084), (-0.1357, -0.01848, 0.02084), (-0.142, -0.01964, 0.09208), (-0.142, 0.01964, 0.09208), (-0.1463, -0.02045, 0.157), (-0.1463, 0.02045, 0.157), (0.05396, -0.08214, -0.1028), (0.05615, -0.08547, -0.04203), (0.0606, -0.09225, 0.02084), (0.06441, -0.09805, 0.09208), (0.06708, -0.1021, 0.157), (-0.05396, -0.08214, -0.1028), (-0.05615, -0.08547, -0.04203), (-0.0606, -0.09225, 0.02084), (-0.06441, -0.09805, 0.09208), (-0.06708, -0.1021, 0.157), (0.05396, 0.08214, -0.1028), (0.05615, 0.08547, -0.04203), (0.0606, 0.09225, 0.02084), (0.06441, 0.09805, 0.09208), (0.06708, 0.1021, 0.157), (-0.05396, 0.08214, -0.1028), (-0.05615, 0.08547, -0.04203), (-0.0606, 0.09225, 0.02084), (-0.06441, 0.09805, 0.09208), (-0.06708, 0.1021, 0.157), (0.1086, 0.0446, -0.1594), (0.1135, 0.04642, -0.1548), (0.1086, -0.0446, -0.1594), (0.1135, -0.04642, -0.1548), (0.1197, 0.01547, -0.1548), (0.1146, 0.01492, -0.1594), (0.1146, -0.01492, -0.1594), (0.1197, -0.01547, -0.1548), (-0.1086, 0.0446, -0.1594), (-0.1135, 0.04642, -0.1548), (-0.1135, -0.04642, -0.1548), (-0.1086, -0.0446, -0.1594), (0.0, 0.07511, -0.1594), (0.0, 0.08037, -0.1548), (0.0, -0.07511, -0.1594), (0.0, -0.08037, -0.1548), (-0.1146, 0.01492, -0.1594), (-0.1197, 0.01547, -0.1548), (-0.1197, -0.01547, -0.1548), (-0.1146, -0.01492, -0.1594), (0.05012, -0.07219, -0.1594), (0.05074, -0.07724, -0.1548), (-0.05074, -0.07724, -0.1548), (-0.05012, -0.07219, -0.1594), (0.05012, 0.07219, -0.1594), (0.05074, 0.07724, -0.1548), (-0.05074, 0.07724, -0.1548), (-0.05012, 0.07219, -0.1594), (0.1352, 0.05987, 0.2223), (0.1433, 0.06136, 0.214), (0.1433, -0.06136, 0.214), (0.1352, -0.05987, 0.2223), (0.1381, 0.02015, 0.2223), (0.1463, 0.02045, 0.214), (0.1463, -0.02045, 0.214), (0.1381, -0.02015, 0.2223), (-0.1352, 0.05987, 0.2223), (-0.1433, 0.06136, 0.214), (-0.1352, -0.05987, 0.2223), (-0.1433, -0.06136, 0.214), (0.0, 0.09768, 0.2223), (0.0, 0.1062, 0.214), (0.0, -0.09768, 0.2223), (0.0, -0.1062, 0.214), (-0.1463, 0.02045, 0.214), (-0.1381, 0.02015, 0.2223), (-0.1381, -0.02015, 0.2223), (-0.1463, -0.02045, 0.214), (0.06708, -0.1021, 0.214), (0.06647, -0.09388, 0.2223), (-0.06647, -0.09388, 0.2223), (-0.06708, -0.1021, 0.214), (0.06708, 0.1021, 0.214), (0.06647, 0.09388, 0.2223), (-0.06647, 0.09388, 0.2223), (-0.06708, 0.1021, 0.214), (0.1061, -0.07431, -0.1028), (0.1087, -0.07239, -0.1028), (0.1087, 0.07239, -0.1028), (0.1061, 0.07431, -0.1028), (0.113, -0.07536, -0.04203), (0.1105, -0.07731, -0.04203), (0.1105, 0.07731, -0.04203), (0.113, 0.07536, -0.04203), (0.1218, -0.08144, 0.02084), (0.1194, -0.08342, 0.02084), (0.1194, 0.08342, 0.02084), (0.1218, 0.08144, 0.02084), (0.1294, -0.08664, 0.09208), (0.127, -0.08865, 0.09208), (0.127, 0.08865, 0.09208), (0.1294, 0.08664, 0.09208), (0.1347, -0.09029, 0.157), (0.1324, -0.09231, 0.157), (0.1324, 0.09231, 0.157), (0.1347, 0.09029, 0.157), (-0.1087, -0.07239, -0.1028), (-0.1061, -0.07431, -0.1028), (-0.1061, 0.07431, -0.1028), (-0.1087, 0.07239, -0.1028), (-0.1105, -0.07731, -0.04203), (-0.113, -0.07536, -0.04203), (-0.113, 0.07536, -0.04203), (-0.1105, 0.07731, -0.04203), (-0.1194, -0.08342, 0.02084), (-0.1218, -0.08144, 0.02084), (-0.1218, 0.08144, 0.02084), (-0.1194, 0.08342, 0.02084), (-0.127, -0.08865, 0.09208), (-0.1294, -0.08664, 0.09208), (-0.1294, 0.08664, 0.09208), (-0.127, 0.08865, 0.09208), (-0.1324, -0.09231, 0.157), (-0.1347, -0.09029, 0.157), (-0.1347, 0.09029, 0.157), (-0.1324, 0.09231, 0.157), (0.09876, -0.0634, -0.1594), (0.0961, -0.06529, -0.1594), (0.1023, -0.068, -0.1548), (0.09968, -0.0699, -0.1548), (0.0961, 0.06529, -0.1594), (0.09876, 0.0634, -0.1594), (0.09968, 0.0699, -0.1548), (0.1023, 0.068, -0.1548), (-0.0961, -0.06529, -0.1594), (-0.09876, -0.0634, -0.1594), (-0.09968, -0.0699, -0.1548), (-0.1023, -0.068, -0.1548), (-0.09876, 0.0634, -0.1594), (-0.0961, 0.06529, -0.1594), (-0.1023, 0.068, -0.1548), (-0.09968, 0.0699, -0.1548), (0.126, -0.08495, 0.2223), (0.1283, -0.08293, 0.2223), (0.1324, -0.09231, 0.214), (0.1347, -0.09029, 0.214), (0.1283, 0.08293, 0.2223), (0.126, 0.08495, 0.2223), (0.1347, 0.09029, 0.214), (0.1324, 0.09231, 0.214), (-0.1283, -0.08293, 0.2223), (-0.126, -0.08495, 0.2223), (-0.1347, -0.09029, 0.214), (-0.1324, -0.09231, 0.214), (-0.126, 0.08495, 0.2223), (-0.1283, 0.08293, 0.2223), (-0.1324, 0.09231, 0.214), (-0.1347, 0.09029, 0.214), (0.02698, -0.08357, -0.1028), (0.02807, -0.08695, -0.04203), (0.0303, -0.09384, 0.02084), (0.03221, -0.09975, 0.09208), (0.03354, -0.1039, 0.157), (0.02537, -0.07858, -0.1548), (0.02506, -0.07345, -0.1594), (0.03323, -0.09551, 0.2223), (0.03354, -0.1039, 0.214), (-0.02698, -0.08357, -0.1028), (-0.02807, -0.08695, -0.04203), (-0.0303, -0.09384, 0.02084), (-0.03221, -0.09975, 0.09208), (-0.03354, -0.1039, 0.157), (-0.02506, -0.07345, -0.1594), (-0.02537, -0.07858, -0.1548), (-0.03354, -0.1039, 0.214), (-0.03323, -0.09551, 0.2223), (0.02698, 0.08357, -0.1028), (0.02807, 0.08695, -0.04203), (0.0303, 0.09384, 0.02084), (0.03221, 0.09975, 0.09208), (0.03354, 0.1039, 0.157), (0.02537, 0.07858, -0.1548), (0.02506, 0.07345, -0.1594), (0.03323, 0.09551, 0.2223), (0.03354, 0.1039, 0.214), (-0.02698, 0.08357, -0.1028), (-0.02807, 0.08695, -0.04203), (-0.0303, 0.09384, 0.02084), (-0.03221, 0.09975, 0.09208), (-0.03354, 0.1039, 0.157), (-0.02506, 0.07345, -0.1594), (-0.02537, 0.07858, -0.1548), (-0.03354, 0.1039, 0.214), (-0.03323, 0.09551, 0.2223)], [], [(74, 71, 0, 10), (91, 169, 126, 50), (130, 3, 5, 134), (71, 173, 128, 0), (138, 7, 9, 142), (134, 5, 7, 138), (132, 61, 62, 136), (140, 63, 64, 144), (136, 62, 63, 140), (99, 103, 19, 8), (142, 9, 100, 185), (8, 145, 188, 99), (53, 139, 143, 54), (144, 64, 122, 189), (51, 131, 135, 52), (12, 2, 4, 14), (52, 135, 139, 53), (50, 126, 131, 51), (10, 0, 2, 12), (129, 60, 61, 132), (73, 77, 11, 1), (202, 54, 118, 206), (219, 36, 38, 220), (218, 34, 36, 219), (216, 30, 32, 217), (217, 32, 34, 218), (203, 91, 50, 198), (15, 16, 7, 5), (19, 17, 6, 8), (103, 104, 18, 19), (104, 100, 9, 18), (59, 121, 193, 162), (9, 7, 16, 18), (18, 16, 17, 19), (4, 6, 17, 14), (14, 17, 16, 15), (77, 74, 10, 11), (148, 153, 66, 65), (1, 11, 13, 3), (11, 10, 12, 13), (3, 13, 15, 5), (13, 12, 14, 15), (87, 40, 20, 79), (92, 55, 147, 176), (151, 155, 25, 23), (79, 20, 149, 180), (159, 163, 29, 27), (155, 159, 27, 25), (153, 157, 67, 66), (161, 165, 69, 68), (157, 161, 68, 67), (107, 28, 49, 114), (163, 192, 109, 29), (28, 107, 197, 164), (58, 59, 162, 158), (165, 196, 125, 69), (56, 57, 154, 150), (42, 44, 24, 22), (57, 58, 158, 154), (55, 56, 150, 147), (40, 42, 22, 20), (177, 146, 21, 80), (80, 21, 41, 88), (220, 38, 111, 224), (228, 229, 38, 36), (227, 228, 36, 34), (225, 226, 32, 30), (226, 227, 34, 32), (221, 83, 30, 216), (45, 25, 27, 46), (49, 28, 26, 47), (229, 232, 111, 38), (117, 48, 29, 109), (29, 48, 46, 27), (48, 49, 47, 46), (24, 44, 47, 26), (44, 45, 46, 47), (231, 225, 30, 83), (21, 23, 43, 41), (41, 43, 42, 40), (23, 25, 45, 43), (43, 45, 44, 42), (54, 143, 184, 118), (127, 1, 3, 130), (211, 214, 121, 59), (200, 52, 53, 201), (201, 53, 54, 202), (199, 51, 52, 200), (213, 207, 55, 92), (198, 50, 51, 199), (114, 49, 48, 117), (209, 210, 58, 57), (210, 211, 59, 58), (208, 209, 57, 56), (88, 41, 40, 87), (207, 208, 56, 55), (172, 95, 60, 129), (2, 133, 137, 4), (0, 128, 133, 2), (4, 137, 141, 6), (6, 141, 145, 8), (146, 151, 23, 21), (181, 148, 65, 96), (22, 24, 156, 152), (20, 22, 152, 149), (24, 26, 160, 156), (26, 28, 164, 160), (169, 91, 90, 167), (81, 175, 177, 80), (170, 171, 70, 75, 76, 72, 166, 167, 90, 204, 84, 212, 93, 174, 175, 81, 89, 86, 78, 178, 179, 97, 230, 82, 222, 94), (95, 172, 170, 94), (77, 73, 72, 76), (203, 85, 84, 204), (71, 74, 75, 70), (74, 77, 76, 75), (178, 78, 79, 180), (174, 93, 92, 176), (186, 187, 123, 223, 110, 233, 124, 194, 195, 106, 115, 116, 108, 190, 191, 120, 215, 112, 205, 119, 182, 183, 101, 105, 102, 98), (89, 81, 80, 88), (212, 84, 85, 213), (78, 86, 87, 79), (86, 89, 88, 87), (73, 168, 166, 72), (97, 179, 181, 96), (221, 95, 94, 222), (230, 97, 96, 231), (173, 71, 70, 171), (186, 98, 99, 188), (182, 119, 118, 184), (193, 121, 120, 191), (105, 101, 100, 104), (205, 112, 113, 206), (98, 102, 103, 99), (102, 105, 104, 103), (197, 107, 106, 195), (125, 196, 194, 124), (117, 109, 108, 116), (214, 113, 112, 215), (107, 114, 115, 106), (114, 117, 116, 115), (123, 187, 189, 122), (109, 192, 190, 108), (223, 123, 122, 224), (232, 125, 124, 233), (101, 183, 185, 100), (127, 130, 131, 126), (133, 128, 129, 132), (137, 133, 132, 136), (135, 131, 130, 134), (136, 140, 141, 137), (139, 135, 134, 138), (138, 142, 143, 139), (145, 141, 140, 144), (147, 150, 151, 146), (153, 148, 149, 152), (157, 153, 152, 156), (155, 151, 150, 154), (156, 160, 161, 157), (159, 155, 154, 158), (158, 162, 163, 159), (165, 161, 160, 164), (173, 171, 170, 172), (169, 167, 166, 168), (178, 180, 181, 179), (174, 176, 177, 175), (126, 169, 168, 127), (128, 173, 172, 129), (176, 147, 146, 177), (180, 149, 148, 181), (186, 188, 189, 187), (182, 184, 185, 183), (197, 195, 194, 196), (193, 191, 190, 192), (184, 143, 142, 185), (188, 145, 144, 189), (162, 193, 192, 163), (164, 197, 196, 165), (168, 73, 1, 127), (119, 205, 206, 118), (91, 203, 204, 90), (31, 198, 199, 33), (33, 199, 200, 35), (37, 201, 202, 39), (35, 200, 201, 37), (85, 203, 198, 31), (39, 202, 206, 113), (121, 214, 215, 120), (93, 212, 213, 92), (31, 33, 208, 207), (33, 35, 209, 208), (37, 39, 211, 210), (35, 37, 210, 209), (85, 31, 207, 213), (39, 113, 214, 211), (110, 223, 224, 111), (83, 221, 222, 82), (95, 221, 216, 60), (64, 220, 224, 122), (61, 217, 218, 62), (60, 216, 217, 61), (62, 218, 219, 63), (63, 219, 220, 64), (111, 232, 233, 110), (82, 230, 231, 83), (96, 65, 225, 231), (69, 125, 232, 229), (66, 67, 227, 226), (65, 66, 226, 225), (67, 68, 228, 227), (68, 69, 229, 228)])
me_cube_004.polygons.foreach_set('use_smooth', [True] * 210)
_uv = me_cube_004.uv_layers.new(name='UVMap')
_uv.uv.foreach_set('vector', [0.327, 0.07262, 0.3605, 0.07879, 0.3536, 0.1338, 0.3185, 0.1283, 0.1846, 0.03192, 0.2323, 0.0567, 0.2184, 0.1089, 0.164, 0.08764, 0.2051, 0.1751, 0.2339, 0.1811, 0.2201, 0.2498, 0.1902, 0.2447, 0.3605, 0.07879, 0.3855, 0.08379, 0.3805, 0.137, 0.3536, 0.1338, 0.1757, 0.3214, 0.2067, 0.326, 0.1959, 0.3942, 0.1648, 0.3896, 0.1902, 0.2447, 0.2201, 0.2498, 0.2067, 0.326, 0.1757, 0.3214, 0.3783, 0.2027, 0.4388, 0.2028, 0.4348, 0.2713, 0.3713, 0.2714, 0.3641, 0.3464, 0.4309, 0.3478, 0.427, 0.4173, 0.3578, 0.4128, 0.3713, 0.2714, 0.4348, 0.2713, 0.4309, 0.3478, 0.3641, 0.3464, 0.321, 0.4689, 0.276, 0.4676, 0.2818, 0.4057, 0.3242, 0.4099, 0.1648, 0.3896, 0.1959, 0.3942, 0.1861, 0.4537, 0.1562, 0.4449, 0.3242, 0.4099, 0.3547, 0.4126, 0.3516, 0.4669, 0.321, 0.4689, 0.1041, 0.3039, 0.1724, 0.3207, 0.1615, 0.389, 0.0906, 0.3769, 0.3578, 0.4128, 0.427, 0.4173, 0.4232, 0.4804, 0.3546, 0.4671, 0.1418, 0.1538, 0.2017, 0.1741, 0.1868, 0.2439, 0.1229, 0.2242, 0.3088, 0.1937, 0.3463, 0.1992, 0.3387, 0.2674, 0.2994, 0.2617, 0.1229, 0.2242, 0.1868, 0.2439, 0.1724, 0.3207, 0.1041, 0.3039, 0.164, 0.08764, 0.2184, 0.1089, 0.2017, 0.1741, 0.1418, 0.1538, 0.3185, 0.1283, 0.3536, 0.1338, 0.3463, 0.1992, 0.3088, 0.1937, 0.3839, 0.1372, 0.4407, 0.1363, 0.4388, 0.2028, 0.3783, 0.2027, 0.2606, 0.06157, 0.294, 0.06684, 0.2837, 0.1224, 0.2485, 0.1159, 0.0524, 0.3698, 0.0906, 0.3769, 0.08087, 0.4417, 0.04172, 0.4371, 0.4654, 0.3482, 0.5001, 0.3485, 0.5001, 0.4194, 0.4634, 0.4188, 0.4674, 0.2713, 0.5002, 0.2715, 0.5001, 0.3485, 0.4654, 0.3482, 0.4705, 0.1358, 0.5003, 0.1358, 0.5002, 0.2029, 0.4695, 0.2027, 0.4695, 0.2027, 0.5002, 0.2029, 0.5002, 0.2715, 0.4674, 0.2713, 0.1584, 0.01946, 0.1846, 0.03192, 0.164, 0.08764, 0.1353, 0.07582, 0.26, 0.2558, 0.2484, 0.3317, 0.2067, 0.326, 0.2201, 0.2498, 0.2818, 0.4057, 0.2897, 0.3372, 0.3307, 0.3426, 0.3242, 0.4099, 0.276, 0.4676, 0.2305, 0.4625, 0.2389, 0.4004, 0.2818, 0.4057, 0.2305, 0.4625, 0.1861, 0.4537, 0.1959, 0.3942, 0.2389, 0.4004, 0.9096, 0.3773, 0.9192, 0.4421, 0.847, 0.4448, 0.8387, 0.3894, 0.1959, 0.3942, 0.2067, 0.326, 0.2484, 0.3317, 0.2389, 0.4004, 0.2389, 0.4004, 0.2484, 0.3317, 0.2897, 0.3372, 0.2818, 0.4057, 0.3387, 0.2674, 0.3307, 0.3426, 0.2897, 0.3372, 0.2994, 0.2617, 0.2994, 0.2617, 0.2897, 0.3372, 0.2484, 0.3317, 0.26, 0.2558, 0.294, 0.06684, 0.327, 0.07262, 0.3185, 0.1283, 0.2837, 0.1224, 0.6166, 0.1374, 0.6222, 0.2028, 0.5617, 0.2029, 0.5598, 0.1364, 0.2485, 0.1159, 0.2837, 0.1224, 0.2717, 0.1878, 0.2339, 0.1811, 0.2837, 0.1224, 0.3185, 0.1283, 0.3088, 0.1937, 0.2717, 0.1878, 0.2339, 0.1811, 0.2717, 0.1878, 0.26, 0.2558, 0.2201, 0.2498, 0.2717, 0.1878, 0.3088, 0.1937, 0.2994, 0.2617, 0.26, 0.2558, 0.6732, 0.07281, 0.682, 0.1285, 0.6469, 0.134, 0.64, 0.07909, 0.8163, 0.03187, 0.8368, 0.0878, 0.7822, 0.109, 0.7683, 0.05662, 0.7955, 0.1753, 0.8103, 0.2451, 0.7804, 0.2501, 0.7666, 0.1814, 0.64, 0.07909, 0.6469, 0.134, 0.62, 0.1372, 0.6151, 0.08406, 0.8247, 0.3218, 0.8355, 0.3899, 0.8044, 0.3945, 0.7937, 0.3264, 0.8103, 0.2451, 0.8247, 0.3218, 0.7937, 0.3264, 0.7804, 0.2501, 0.6222, 0.2028, 0.6291, 0.2715, 0.5656, 0.2714, 0.5617, 0.2029, 0.6362, 0.3466, 0.6424, 0.413, 0.5732, 0.4175, 0.5694, 0.3479, 0.6291, 0.2715, 0.6362, 0.3466, 0.5694, 0.3479, 0.5656, 0.2714, 0.6792, 0.4693, 0.676, 0.4102, 0.7185, 0.406, 0.7244, 0.4679, 0.8355, 0.3899, 0.844, 0.4452, 0.8141, 0.454, 0.8044, 0.3945, 0.676, 0.4102, 0.6792, 0.4693, 0.6485, 0.4672, 0.6455, 0.4128, 0.8963, 0.3044, 0.9096, 0.3773, 0.8387, 0.3894, 0.828, 0.3211, 0.6424, 0.413, 0.6455, 0.4674, 0.5769, 0.4806, 0.5732, 0.4175, 0.8589, 0.1541, 0.8777, 0.2247, 0.8137, 0.2442, 0.7989, 0.1744, 0.6917, 0.1939, 0.701, 0.2619, 0.6617, 0.2676, 0.6542, 0.1994, 0.8777, 0.2247, 0.8963, 0.3044, 0.828, 0.3211, 0.8137, 0.2442, 0.8368, 0.0878, 0.8589, 0.1541, 0.7989, 0.1744, 0.7822, 0.109, 0.682, 0.1285, 0.6917, 0.1939, 0.6542, 0.1994, 0.6469, 0.134, 0.7652, 0.05768, 0.7789, 0.11, 0.7521, 0.116, 0.7399, 0.06151, 0.7399, 0.06151, 0.7521, 0.116, 0.7167, 0.1225, 0.7062, 0.06698, 0.4634, 0.4188, 0.5001, 0.4194, 0.5, 0.4834, 0.4611, 0.4834, 0.5348, 0.3483, 0.5368, 0.4188, 0.5001, 0.4194, 0.5001, 0.3485, 0.5329, 0.2714, 0.5348, 0.3483, 0.5001, 0.3485, 0.5002, 0.2715, 0.5301, 0.1359, 0.531, 0.2028, 0.5002, 0.2029, 0.5003, 0.1358, 0.531, 0.2028, 0.5329, 0.2714, 0.5002, 0.2715, 0.5002, 0.2029, 0.4711, 0.07661, 0.5004, 0.07703, 0.5003, 0.1358, 0.4705, 0.1358, 0.7405, 0.256, 0.7804, 0.2501, 0.7937, 0.3264, 0.752, 0.332, 0.7185, 0.406, 0.676, 0.4102, 0.6697, 0.3428, 0.7107, 0.3375, 0.5368, 0.4188, 0.539, 0.4835, 0.5, 0.4834, 0.5001, 0.4194, 0.7699, 0.4628, 0.7614, 0.4007, 0.8044, 0.3945, 0.8141, 0.454, 0.8044, 0.3945, 0.7614, 0.4007, 0.752, 0.332, 0.7937, 0.3264, 0.7614, 0.4007, 0.7185, 0.406, 0.7107, 0.3375, 0.752, 0.332, 0.6617, 0.2676, 0.701, 0.2619, 0.7107, 0.3375, 0.6697, 0.3428, 0.701, 0.2619, 0.7405, 0.256, 0.752, 0.332, 0.7107, 0.3375, 0.5296, 0.07669, 0.5301, 0.1359, 0.5003, 0.1358, 0.5004, 0.07703, 0.7521, 0.116, 0.7666, 0.1814, 0.7288, 0.188, 0.7167, 0.1225, 0.7167, 0.1225, 0.7288, 0.188, 0.6917, 0.1939, 0.682, 0.1285, 0.7666, 0.1814, 0.7804, 0.2501, 0.7405, 0.256, 0.7288, 0.188, 0.7288, 0.188, 0.7405, 0.256, 0.701, 0.2619, 0.6917, 0.1939, 0.0906, 0.3769, 0.1615, 0.389, 0.1531, 0.4444, 0.08087, 0.4417, 0.2217, 0.1099, 0.2485, 0.1159, 0.2339, 0.1811, 0.2051, 0.1751, 0.9478, 0.3704, 0.9583, 0.4377, 0.9192, 0.4421, 0.9096, 0.3773, 0.08923, 0.2137, 0.1229, 0.2242, 0.1041, 0.3039, 0.06788, 0.2948, 0.06788, 0.2948, 0.1041, 0.3039, 0.0906, 0.3769, 0.0524, 0.3698, 0.1109, 0.1427, 0.1418, 0.1538, 0.1229, 0.2242, 0.08923, 0.2137, 0.8426, 0.01944, 0.8656, 0.07602, 0.8368, 0.0878, 0.8163, 0.03187, 0.1353, 0.07582, 0.164, 0.08764, 0.1418, 0.1538, 0.1109, 0.1427, 0.7244, 0.4679, 0.7185, 0.406, 0.7614, 0.4007, 0.7699, 0.4628, 0.9114, 0.2142, 0.9325, 0.2953, 0.8963, 0.3044, 0.8777, 0.2247, 0.9325, 0.2953, 0.9478, 0.3704, 0.9096, 0.3773, 0.8963, 0.3044, 0.8898, 0.1431, 0.9114, 0.2142, 0.8777, 0.2247, 0.8589, 0.1541, 0.7062, 0.06698, 0.7167, 0.1225, 0.682, 0.1285, 0.6732, 0.07281, 0.8656, 0.07602, 0.8898, 0.1431, 0.8589, 0.1541, 0.8368, 0.0878, 0.3888, 0.08388, 0.4423, 0.07799, 0.4407, 0.1363, 0.3839, 0.1372, 0.3463, 0.1992, 0.3748, 0.2025, 0.3679, 0.2712, 0.3387, 0.2674, 0.3536, 0.1338, 0.3805, 0.137, 0.3748, 0.2025, 0.3463, 0.1992, 0.3387, 0.2674, 0.3679, 0.2712, 0.3609, 0.3462, 0.3307, 0.3426, 0.3307, 0.3426, 0.3609, 0.3462, 0.3547, 0.4126, 0.3242, 0.4099, 0.7789, 0.11, 0.7955, 0.1753, 0.7666, 0.1814, 0.7521, 0.116, 0.6118, 0.08415, 0.6166, 0.1374, 0.5598, 0.1364, 0.5584, 0.07815, 0.6542, 0.1994, 0.6617, 0.2676, 0.6324, 0.2713, 0.6257, 0.2027, 0.6469, 0.134, 0.6542, 0.1994, 0.6257, 0.2027, 0.62, 0.1372, 0.6617, 0.2676, 0.6697, 0.3428, 0.6394, 0.3464, 0.6324, 0.2713, 0.6697, 0.3428, 0.676, 0.4102, 0.6455, 0.4128, 0.6394, 0.3464, 0.2323, 0.0567, 0.1846, 0.03192, 0.1879, 0.02494, 0.2343, 0.04893, 0.7386, 0.05388, 0.7627, 0.04996, 0.7652, 0.05768, 0.7399, 0.06151, 0.9192, 0.04307, 0.9308, 0.0513, 0.9735, 0.1333, 0.9999, 0.2628, 0.9999, 0.3929, 0.9734, 0.5223, 0.9306, 0.6043, 0.919, 0.6125, 0.7185, 0.6426, 0.6092, 0.648, 0.4999, 0.6552, 0.3906, 0.6479, 0.2813, 0.6424, 0.08078, 0.6123, 0.06922, 0.604, 0.02651, 0.522, 8.094e-05, 0.3925, 0.0001258, 0.2624, 0.02665, 0.133, 0.06941, 0.05101, 0.08097, 0.04278, 0.2815, 0.01274, 0.3908, 0.007316, 0.5001, 8.094e-05, 0.6094, 0.007392, 0.7187, 0.01289, 0.4423, 0.07799, 0.3888, 0.08388, 0.3897, 0.07592, 0.4419, 0.07026, 0.294, 0.06684, 0.2606, 0.06157, 0.2619, 0.054, 0.2953, 0.05945, 0.1584, 0.01946, 0.1312, 0.007324, 0.135, 7.051e-05, 0.1618, 0.01221, 0.3605, 0.07879, 0.327, 0.07262, 0.3283, 0.06508, 0.3619, 0.07119, 0.327, 0.07262, 0.294, 0.06684, 0.2953, 0.05945, 0.3283, 0.06508, 0.6148, 0.07599, 0.6386, 0.07154, 0.64, 0.07909, 0.6151, 0.08406, 0.7664, 0.04882, 0.813, 0.02486, 0.8163, 0.03187, 0.7683, 0.05662, 0.9646, 0.6509, 0.9562, 0.6582, 0.7414, 0.6912, 0.6214, 0.6975, 0.5014, 0.7058, 0.3813, 0.6984, 0.2612, 0.6929, 0.04619, 0.6614, 0.03538, 0.6525, 0.0106, 0.5692, 8.4e-05, 0.4257, 9.031e-05, 0.2801, 0.01062, 0.1366, 0.03541, 0.05334, 0.04383, 0.04605, 0.2587, 0.01379, 0.3788, 0.007913, 0.4988, 8.4e-05, 0.6189, 0.007488, 0.739, 0.01294, 0.954, 0.04444, 0.9646, 0.05173, 0.9894, 0.135, 0.9999, 0.2785, 0.9999, 0.4241, 0.9894, 0.5676, 0.7049, 0.05944, 0.7386, 0.05388, 0.7399, 0.06151, 0.7062, 0.06698, 0.8392, 0.01217, 0.8661, 7.06e-05, 0.8698, 0.007354, 0.8426, 0.01944, 0.6386, 0.07154, 0.6719, 0.06542, 0.6732, 0.07281, 0.64, 0.07909, 0.6719, 0.06542, 0.7049, 0.05944, 0.7062, 0.06698, 0.6732, 0.07281, 0.2606, 0.06157, 0.2355, 0.05776, 0.238, 0.05008, 0.2619, 0.054, 0.5588, 0.07043, 0.6109, 0.0762, 0.6118, 0.08415, 0.5584, 0.07815, 0.4711, 0.07661, 0.4423, 0.07799, 0.4419, 0.07026, 0.4709, 0.06866, 0.5298, 0.06874, 0.5588, 0.07043, 0.5584, 0.07815, 0.5296, 0.07669, 0.3855, 0.08379, 0.3605, 0.07879, 0.3619, 0.07119, 0.3858, 0.0757, 0.3504, 0.4804, 0.3214, 0.4822, 0.321, 0.4689, 0.3516, 0.4669, 0.1506, 0.4581, 0.08, 0.4553, 0.08087, 0.4417, 0.1531, 0.4444, 0.847, 0.4448, 0.9192, 0.4421, 0.92, 0.4557, 0.8495, 0.4584, 0.2285, 0.4757, 0.1828, 0.4667, 0.1861, 0.4537, 0.2305, 0.4625, 0.04018, 0.4511, 7.051e-05, 0.4454, 0.001467, 0.431, 0.04172, 0.4371, 0.3214, 0.4822, 0.2751, 0.4808, 0.276, 0.4676, 0.321, 0.4689, 0.2751, 0.4808, 0.2285, 0.4757, 0.2305, 0.4625, 0.276, 0.4676, 0.6485, 0.4672, 0.6792, 0.4693, 0.6788, 0.4826, 0.6497, 0.4807, 0.5769, 0.4806, 0.6455, 0.4674, 0.646, 0.481, 0.5788, 0.4936, 0.7699, 0.4628, 0.8141, 0.454, 0.8173, 0.4669, 0.7719, 0.4758, 0.9583, 0.4377, 0.9986, 0.4317, 0.9999, 0.446, 0.9598, 0.4517, 0.6792, 0.4693, 0.7244, 0.4679, 0.7253, 0.4812, 0.6788, 0.4826, 0.7244, 0.4679, 0.7699, 0.4628, 0.7719, 0.4758, 0.7253, 0.4812, 0.4213, 0.4935, 0.3541, 0.4807, 0.3546, 0.4671, 0.4232, 0.4804, 0.8141, 0.454, 0.844, 0.4452, 0.8457, 0.459, 0.8173, 0.4669, 0.4602, 0.497, 0.4213, 0.4935, 0.4232, 0.4804, 0.4611, 0.4834, 0.539, 0.4835, 0.5769, 0.4806, 0.5788, 0.4936, 0.5398, 0.4971, 0.1828, 0.4667, 0.1544, 0.4587, 0.1562, 0.4449, 0.1861, 0.4537, 0.2217, 0.1099, 0.2051, 0.1751, 0.2017, 0.1741, 0.2184, 0.1089, 0.3748, 0.2025, 0.3805, 0.137, 0.3839, 0.1372, 0.3783, 0.2027, 0.3679, 0.2712, 0.3748, 0.2025, 0.3783, 0.2027, 0.3713, 0.2714, 0.1868, 0.2439, 0.2017, 0.1741, 0.2051, 0.1751, 0.1902, 0.2447, 0.3713, 0.2714, 0.3641, 0.3464, 0.3609, 0.3462, 0.3679, 0.2712, 0.1724, 0.3207, 0.1868, 0.2439, 0.1902, 0.2447, 0.1757, 0.3214, 0.1757, 0.3214, 0.1648, 0.3896, 0.1615, 0.389, 0.1724, 0.3207, 0.3547, 0.4126, 0.3609, 0.3462, 0.3641, 0.3464, 0.3578, 0.4128, 0.7822, 0.109, 0.7989, 0.1744, 0.7955, 0.1753, 0.7789, 0.11, 0.6222, 0.2028, 0.6166, 0.1374, 0.62, 0.1372, 0.6257, 0.2027, 0.6291, 0.2715, 0.6222, 0.2028, 0.6257, 0.2027, 0.6324, 0.2713, 0.8103, 0.2451, 0.7955, 0.1753, 0.7989, 0.1744, 0.8137, 0.2442, 0.6324, 0.2713, 0.6394, 0.3464, 0.6362, 0.3466, 0.6291, 0.2715, 0.8247, 0.3218, 0.8103, 0.2451, 0.8137, 0.2442, 0.828, 0.3211, 0.828, 0.3211, 0.8387, 0.3894, 0.8355, 0.3899, 0.8247, 0.3218, 0.6424, 0.413, 0.6362, 0.3466, 0.6394, 0.3464, 0.6455, 0.4128, 0.3855, 0.08379, 0.3858, 0.0757, 0.3897, 0.07592, 0.3888, 0.08388, 0.2323, 0.0567, 0.2343, 0.04893, 0.238, 0.05008, 0.2355, 0.05776, 0.6148, 0.07599, 0.6151, 0.08406, 0.6118, 0.08415, 0.6109, 0.0762, 0.7664, 0.04882, 0.7683, 0.05662, 0.7652, 0.05768, 0.7627, 0.04996, 0.2184, 0.1089, 0.2323, 0.0567, 0.2355, 0.05776, 0.2217, 0.1099, 0.3805, 0.137, 0.3855, 0.08379, 0.3888, 0.08388, 0.3839, 0.1372, 0.7683, 0.05662, 0.7822, 0.109, 0.7789, 0.11, 0.7652, 0.05768, 0.6151, 0.08406, 0.62, 0.1372, 0.6166, 0.1374, 0.6118, 0.08415, 0.3504, 0.4804, 0.3516, 0.4669, 0.3546, 0.4671, 0.3541, 0.4807, 0.1506, 0.4581, 0.1531, 0.4444, 0.1562, 0.4449, 0.1544, 0.4587, 0.6485, 0.4672, 0.6497, 0.4807, 0.646, 0.481, 0.6455, 0.4674, 0.847, 0.4448, 0.8495, 0.4584, 0.8457, 0.459, 0.844, 0.4452, 0.1531, 0.4444, 0.1615, 0.389, 0.1648, 0.3896, 0.1562, 0.4449, 0.3516, 0.4669, 0.3547, 0.4126, 0.3578, 0.4128, 0.3546, 0.4671, 0.8387, 0.3894, 0.847, 0.4448, 0.844, 0.4452, 0.8355, 0.3899, 0.6455, 0.4128, 0.6485, 0.4672, 0.6455, 0.4674, 0.6424, 0.413, 0.2355, 0.05776, 0.2606, 0.06157, 0.2485, 0.1159, 0.2217, 0.1099, 0.08, 0.4553, 0.04018, 0.4511, 0.04172, 0.4371, 0.08087, 0.4417, 0.1846, 0.03192, 0.1584, 0.01946, 0.1618, 0.01221, 0.1879, 0.02494, 0.1059, 0.06374, 0.1353, 0.07582, 0.1109, 0.1427, 0.07959, 0.1315, 0.07959, 0.1315, 0.1109, 0.1427, 0.08923, 0.2137, 0.05484, 0.203, 0.03063, 0.2853, 0.06788, 0.2948, 0.0524, 0.3698, 0.01282, 0.3622, 0.05484, 0.203, 0.08923, 0.2137, 0.06788, 0.2948, 0.03063, 0.2853, 0.1312, 0.007324, 0.1584, 0.01946, 0.1353, 0.07582, 0.1059, 0.06374, 0.01282, 0.3622, 0.0524, 0.3698, 0.04172, 0.4371, 0.001467, 0.431, 0.9192, 0.4421, 0.9583, 0.4377, 0.9598, 0.4517, 0.92, 0.4557, 0.813, 0.02486, 0.8392, 0.01217, 0.8426, 0.01944, 0.8163, 0.03187, 0.8951, 0.06398, 0.9212, 0.1319, 0.8898, 0.1431, 0.8656, 0.07602, 0.9212, 0.1319, 0.9458, 0.2035, 0.9114, 0.2142, 0.8898, 0.1431, 0.9698, 0.286, 0.9874, 0.3628, 0.9478, 0.3704, 0.9325, 0.2953, 0.9458, 0.2035, 0.9698, 0.286, 0.9325, 0.2953, 0.9114, 0.2142, 0.8698, 0.007354, 0.8951, 0.06398, 0.8656, 0.07602, 0.8426, 0.01944, 0.9874, 0.3628, 0.9986, 0.4317, 0.9583, 0.4377, 0.9478, 0.3704, 0.5, 0.4973, 0.4602, 0.497, 0.4611, 0.4834, 0.5, 0.4834, 0.5004, 0.07703, 0.4711, 0.07661, 0.4709, 0.06866, 0.5004, 0.06893, 0.4423, 0.07799, 0.4711, 0.07661, 0.4705, 0.1358, 0.4407, 0.1363, 0.427, 0.4173, 0.4634, 0.4188, 0.4611, 0.4834, 0.4232, 0.4804, 0.4388, 0.2028, 0.4695, 0.2027, 0.4674, 0.2713, 0.4348, 0.2713, 0.4407, 0.1363, 0.4705, 0.1358, 0.4695, 0.2027, 0.4388, 0.2028, 0.4348, 0.2713, 0.4674, 0.2713, 0.4654, 0.3482, 0.4309, 0.3478, 0.4309, 0.3478, 0.4654, 0.3482, 0.4634, 0.4188, 0.427, 0.4173, 0.5, 0.4834, 0.539, 0.4835, 0.5398, 0.4971, 0.5, 0.4973, 0.5004, 0.06893, 0.5298, 0.06874, 0.5296, 0.07669, 0.5004, 0.07703, 0.5584, 0.07815, 0.5598, 0.1364, 0.5301, 0.1359, 0.5296, 0.07669, 0.5732, 0.4175, 0.5769, 0.4806, 0.539, 0.4835, 0.5368, 0.4188, 0.5617, 0.2029, 0.5656, 0.2714, 0.5329, 0.2714, 0.531, 0.2028, 0.5598, 0.1364, 0.5617, 0.2029, 0.531, 0.2028, 0.5301, 0.1359, 0.5656, 0.2714, 0.5694, 0.3479, 0.5348, 0.3483, 0.5329, 0.2714, 0.5694, 0.3479, 0.5732, 0.4175, 0.5368, 0.4188, 0.5348, 0.3483])
me_cube_004.use_remesh_preserve_volume = False
me_cube_004.use_remesh_preserve_attributes = False
me_cube_004.use_mirror_vertex_groups = False
me_cube_004.update()
me_cube_002 = bpy.data.meshes.new('Cube.002')
me_cube_002.from_pydata([(-0.0588, -0.04506, -0.9485), (-0.0675, -0.03925, -0.9485), (-0.05543, -0.04516, 0.2627), (-0.06841, -0.03701, 0.2627), (-0.0675, 0.03925, -0.9485), (-0.0588, 0.04506, -0.9485), (-0.06841, 0.03701, 0.2627), (-0.05543, 0.04516, 0.2627), (0.0675, -0.03925, -0.9485), (0.0588, -0.04506, -0.9485), (0.06841, -0.03701, 0.2627), (0.05543, -0.04516, 0.2627), (0.0588, 0.04506, -0.9485), (0.0675, 0.03925, -0.9485), (0.05543, 0.04516, 0.2627), (0.06841, 0.03701, 0.2627), (-0.05817, -0.04742, 0.4522), (-0.07184, -0.03883, 0.4522), (-0.07184, 0.03883, 0.4522), (-0.05817, 0.04742, 0.4522), (0.07184, -0.03883, 0.4522), (0.05817, -0.04742, 0.4522), (0.05817, 0.04742, 0.4522), (0.07184, 0.03883, 0.4522), (-0.06069, -0.04946, 0.474), (-0.07493, -0.04051, 0.474), (-0.07493, 0.04051, 0.474), (-0.06069, 0.04946, 0.474), (0.07493, -0.04051, 0.474), (0.06069, -0.04946, 0.474), (0.06069, 0.04946, 0.474), (0.07493, 0.04051, 0.474), (-0.06363, -0.05187, 0.4952), (-0.07859, -0.04248, 0.4952), (-0.07859, 0.04248, 0.4952), (-0.06363, 0.05187, 0.4952), (0.07859, -0.04248, 0.4952), (0.06363, -0.05187, 0.4952), (0.06363, 0.05187, 0.4952), (0.07859, 0.04248, 0.4952), (-0.06636, -0.05407, 0.521), (-0.08191, -0.0443, 0.521), (-0.08191, 0.0443, 0.521), (-0.06636, 0.05407, 0.521), (0.08191, -0.0443, 0.521), (0.06636, -0.05407, 0.521), (0.06636, 0.05407, 0.521), (0.08191, 0.0443, 0.521), (0.07943, 0.01308, -0.9485), (0.07943, -0.01308, -0.9485), (0.07854, 0.01318, 0.2627), (0.07854, -0.01318, 0.2627), (0.08246, 0.01384, 0.4522), (0.08246, -0.01384, 0.4522), (0.08601, 0.01444, 0.474), (0.08601, -0.01444, 0.474), (0.0902, 0.01514, 0.4952), (0.0902, -0.01514, 0.4952), (0.09403, 0.01578, 0.521), (0.09403, -0.01578, 0.521), (-0.07943, -0.01308, -0.9485), (-0.07943, 0.01308, -0.9485), (-0.07854, -0.01318, 0.2627), (-0.07854, 0.01318, 0.2627), (-0.08246, -0.01384, 0.4522), (-0.08246, 0.01384, 0.4522), (-0.08601, -0.01444, 0.474), (-0.08601, 0.01444, 0.474), (-0.0902, -0.01514, 0.4952), (-0.0902, 0.01514, 0.4952), (-0.09403, -0.01578, 0.521), (-0.09403, 0.01578, 0.521), (0.0196, -0.04896, -0.9485), (-0.0196, -0.04896, -0.9485), (0.01975, -0.04884, 0.2627), (-0.01975, -0.04884, 0.2627), (0.02074, -0.05128, 0.4522), (-0.02074, -0.05128, 0.4522), (0.02163, -0.05349, 0.474), (-0.02163, -0.05349, 0.474), (0.02269, -0.05609, 0.4952), (-0.02269, -0.05609, 0.4952), (0.02364, -0.05847, 0.521), (-0.02364, -0.05847, 0.521), (-0.0196, 0.04896, -0.9485), (0.0196, 0.04896, -0.9485), (-0.01975, 0.04884, 0.2627), (0.01975, 0.04884, 0.2627), (-0.02074, 0.05128, 0.4522), (0.02074, 0.05128, 0.4522), (-0.02163, 0.05349, 0.474), (0.02163, 0.05349, 0.474), (-0.02269, 0.05609, 0.4952), (0.02269, 0.05609, 0.4952), (-0.02364, 0.05847, 0.521), (0.02364, 0.05847, 0.521), (0.08754, -0.04732, 0.6359), (0.07088, -0.05778, 0.6359), (-0.08754, -0.04732, 0.6359), (-0.07088, -0.05778, 0.6359), (-0.08754, 0.04732, 0.6359), (-0.07088, 0.05778, 0.6359), (0.08754, 0.04732, 0.6359), (0.07088, 0.05778, 0.6359), (0.1005, -0.01687, 0.6359), (0.1005, 0.01687, 0.6359), (-0.1005, 0.01687, 0.6359), (-0.1005, -0.01687, 0.6359), (-0.02527, -0.06249, 0.6359), (0.02527, -0.06249, 0.6359), (0.02527, 0.06249, 0.6359), (-0.02527, 0.06249, 0.6359), (-0.07993, -0.06136, 0.9324), (-0.07479, -0.05731, 0.9478), (-0.08585, -0.04993, 0.9478), (-0.09194, -0.05336, 0.9324), (-0.09194, 0.05336, 0.9324), (-0.08585, 0.04993, 0.9478), (-0.07479, 0.05731, 0.9478), (-0.07993, 0.06136, 0.9324), (0.09194, -0.05336, 0.9324), (0.08585, -0.04993, 0.9478), (0.07479, -0.05731, 0.9478), (0.07993, -0.06136, 0.9324), (0.07993, 0.06136, 0.9324), (0.07479, 0.05731, 0.9478), (0.08585, 0.04993, 0.9478), (0.09194, 0.05336, 0.9324), (0.101, 0.01664, 0.9478), (0.1081, 0.01782, 0.9324), (0.1081, -0.01782, 0.9324), (0.101, -0.01664, 0.9478), (-0.101, -0.01664, 0.9478), (-0.1081, -0.01782, 0.9324), (-0.1081, 0.01782, 0.9324), (-0.101, 0.01664, 0.9478), (0.02493, -0.06227, 0.9478), (0.0267, -0.06666, 0.9324), (-0.0267, -0.06666, 0.9324), (-0.02493, -0.06227, 0.9478), (-0.02493, 0.06227, 0.9478), (-0.0267, 0.06666, 0.9324), (0.0267, 0.06666, 0.9324), (0.02493, 0.06227, 0.9478), (-0.07353, -0.04163, 0.9644), (-0.08002, -0.04654, 0.959), (-0.06971, -0.05342, 0.959), (-0.06572, -0.04684, 0.9644), (-0.06572, 0.04684, 0.9644), (-0.06971, 0.05342, 0.959), (-0.08002, 0.04654, 0.959), (-0.07353, 0.04163, 0.9644), (0.06572, -0.04684, 0.9644), (0.06971, -0.05342, 0.959), (0.08002, -0.04654, 0.959), (0.07353, -0.04163, 0.9644), (0.07353, 0.04163, 0.9644), (0.08002, 0.04654, 0.959), (0.06971, 0.05342, 0.959), (0.06572, 0.04684, 0.9644), (0.08618, 0.01391, 0.9644), (0.09417, 0.01551, 0.959), (0.09417, -0.01551, 0.959), (0.08618, -0.01391, 0.9644), (-0.08618, -0.01391, 0.9644), (-0.09417, -0.01551, 0.959), (-0.09417, 0.01551, 0.959), (-0.08618, 0.01391, 0.9644), (0.02222, -0.05117, 0.9644), (0.02324, -0.05804, 0.959), (-0.02324, -0.05804, 0.959), (-0.02222, -0.05117, 0.9644), (-0.02222, 0.05117, 0.9644), (-0.02324, 0.05804, 0.959), (0.02324, 0.05804, 0.959), (0.02222, 0.05117, 0.9644)], [], [(73, 75, 2, 0), (86, 7, 19, 88), (50, 15, 23, 52), (62, 3, 17, 64), (61, 63, 6, 4), (64, 17, 25, 66), (88, 19, 27, 90), (74, 11, 21, 76), (85, 87, 14, 12), (49, 51, 10, 8), (54, 31, 39, 56), (52, 23, 31, 54), (66, 25, 33, 68), (76, 21, 29, 78), (100, 106, 134, 116), (68, 33, 41, 70), (78, 29, 37, 80), (90, 27, 35, 92), (96, 104, 130, 120), (80, 37, 45, 82), (92, 35, 43, 94), (56, 39, 47, 58), (132, 114, 145, 165), (104, 105, 129, 130), (107, 98, 115, 133), (127, 102, 103, 124), (109, 97, 123, 137), (111, 101, 119, 141), (105, 102, 127, 129), (0, 2, 3, 1), (7, 5, 4, 6), (15, 13, 12, 14), (11, 9, 8, 10), (14, 22, 23, 15), (21, 11, 10, 20), (2, 16, 17, 3), (19, 7, 6, 18), (20, 28, 29, 21), (25, 17, 16, 24), (18, 26, 27, 19), (31, 23, 22, 30), (26, 34, 35, 27), (39, 31, 30, 38), (37, 29, 28, 36), (24, 32, 33, 25), (38, 46, 47, 39), (45, 37, 36, 44), (32, 40, 41, 33), (43, 35, 34, 42), (136, 122, 153, 169), (98, 41, 40, 99), (140, 118, 149, 173), (102, 47, 46, 103), (131, 128, 161, 162), (125, 158, 157, 126), (149, 118, 117, 150), (153, 122, 121, 154), (4, 5, 84, 85, 12, 13, 48, 49, 8, 9, 72, 73, 0, 1, 60, 61), (121, 131, 162, 154), (106, 107, 133, 134), (96, 120, 123, 97), (135, 132, 165, 166), (36, 57, 59, 44), (57, 56, 58, 59), (20, 53, 55, 28), (53, 52, 54, 55), (28, 55, 57, 36), (55, 54, 56, 57), (13, 15, 50, 48), (48, 50, 51, 49), (10, 51, 53, 20), (51, 50, 52, 53), (117, 135, 166, 150), (108, 109, 137, 138), (34, 69, 71, 42), (69, 68, 70, 71), (100, 116, 119, 101), (139, 136, 169, 170), (26, 67, 69, 34), (67, 66, 68, 69), (18, 65, 67, 26), (65, 64, 66, 67), (1, 3, 62, 60), (60, 62, 63, 61), (6, 63, 65, 18), (63, 62, 64, 65), (113, 139, 170, 146), (110, 111, 141, 142), (156, 159, 175, 172, 148, 151, 167, 164, 144, 147, 171, 168, 152, 155, 163, 160), (143, 140, 173, 174), (32, 81, 83, 40), (81, 80, 82, 83), (24, 79, 81, 32), (79, 78, 80, 81), (16, 77, 79, 24), (77, 76, 78, 79), (2, 75, 77, 16), (75, 74, 76, 77), (9, 11, 74, 72), (72, 74, 75, 73), (125, 143, 174, 158), (38, 93, 95, 46), (93, 92, 94, 95), (128, 126, 157, 161), (30, 91, 93, 38), (91, 90, 92, 93), (5, 7, 86, 84), (84, 86, 87, 85), (22, 89, 91, 30), (89, 88, 90, 91), (14, 87, 89, 22), (87, 86, 88, 89), (95, 94, 111, 110), (46, 95, 110, 103), (83, 82, 109, 108), (40, 83, 108, 99), (71, 70, 107, 106), (42, 71, 106, 100), (59, 58, 105, 104), (44, 59, 104, 96), (103, 110, 142, 124), (42, 100, 101, 43), (99, 108, 138, 112), (44, 96, 97, 45), (82, 45, 97, 109), (58, 47, 102, 105), (94, 43, 101, 111), (70, 41, 98, 107), (121, 122, 123, 120), (113, 114, 115, 112), (117, 118, 119, 116), (125, 126, 127, 124), (135, 117, 116, 134), (139, 113, 112, 138), (143, 125, 124, 142), (131, 121, 120, 130), (126, 128, 129, 127), (128, 131, 130, 129), (114, 132, 133, 115), (132, 135, 134, 133), (122, 136, 137, 123), (136, 139, 138, 137), (118, 140, 141, 119), (140, 143, 142, 141), (115, 98, 99, 112), (159, 156, 157, 158), (155, 152, 153, 154), (147, 144, 145, 146), (151, 148, 149, 150), (167, 151, 150, 166), (171, 147, 146, 170), (175, 159, 158, 174), (163, 155, 154, 162), (156, 160, 161, 157), (160, 163, 162, 161), (144, 164, 165, 145), (164, 167, 166, 165), (152, 168, 169, 153), (168, 171, 170, 169), (148, 172, 173, 149), (172, 175, 174, 173), (113, 146, 145, 114)])
me_cube_002.polygons.foreach_set('use_smooth', [True] * 162)
_uv = me_cube_002.uv_layers.new(name='UVMap')
_uv.uv.foreach_set('vector', [0.2433, 0.0002247, 0.2398, 0.6289, 0.2205, 0.6294, 0.2229, 0.0001407, 0.1396, 0.6306, 0.1592, 0.6304, 0.1611, 0.7382, 0.1402, 0.7377, 0.07492, 0.6302, 0.08892, 0.6303, 0.08725, 0.7382, 0.07179, 0.7377, 0.1971, 0.63, 0.211, 0.6296, 0.2169, 0.7365, 0.2015, 0.7371, 0.1835, 5.412e-05, 0.1828, 0.6303, 0.1688, 0.6303, 0.1686, 5.316e-05, 0.2015, 0.7371, 0.2169, 0.7365, 0.2174, 0.7488, 0.2019, 0.7495, 0.1402, 0.7377, 0.1611, 0.7382, 0.1616, 0.7504, 0.1404, 0.7496, 0.01796, 0.6288, 0.03723, 0.6294, 0.03175, 0.7356, 0.01144, 0.7332, 0.117, 0.0002198, 0.1181, 0.6305, 0.0985, 0.6304, 0.09659, 0.0002924, 0.05722, 0.0004943, 0.06066, 0.6299, 0.04673, 0.6295, 0.04236, 0.0006039, 0.07128, 0.75, 0.08674, 0.7505, 0.0862, 0.762, 0.07078, 0.7616, 0.07179, 0.7377, 0.08725, 0.7382, 0.08674, 0.7505, 0.07128, 0.75, 0.2019, 0.7495, 0.2174, 0.7488, 0.2178, 0.7602, 0.2024, 0.7611, 0.01144, 0.7332, 0.03175, 0.7356, 0.03115, 0.7475, 0.01044, 0.7447, 0.1727, 0.8317, 0.1888, 0.8315, 0.1903, 0.9684, 0.1732, 0.9684, 0.2024, 0.7611, 0.2178, 0.7602, 0.2184, 0.7735, 0.2029, 0.7744, 0.01044, 0.7447, 0.03115, 0.7475, 0.03058, 0.7589, 0.009339, 0.7558, 0.1404, 0.7496, 0.1616, 0.7504, 0.1621, 0.7618, 0.1406, 0.7609, 0.03539, 0.8305, 0.05184, 0.8312, 0.05191, 0.9696, 0.03419, 0.9707, 0.009339, 0.7558, 0.03058, 0.7589, 0.02973, 0.7722, 0.007864, 0.7693, 0.1406, 0.7609, 0.1621, 0.7618, 0.1625, 0.7751, 0.1408, 0.7744, 0.07078, 0.7616, 0.0862, 0.762, 0.08573, 0.7752, 0.07026, 0.7749, 0.2063, 0.9765, 0.2237, 0.9764, 0.2242, 0.9828, 0.2064, 0.9832, 0.05184, 0.8312, 0.06843, 0.8316, 0.068, 0.9693, 0.05191, 0.9696, 0.2053, 0.8311, 0.2216, 0.8306, 0.2233, 0.9688, 0.2062, 0.9684, 0.0851, 0.969, 0.08461, 0.8318, 0.09419, 0.8317, 0.09147, 0.9693, 0.002304, 0.8285, 0.02558, 0.83, 0.02742, 0.9715, 5.316e-05, 0.9791, 0.1409, 0.8315, 0.1631, 0.8317, 0.1668, 0.9689, 0.1421, 0.9723, 0.06843, 0.8316, 0.08461, 0.8318, 0.0851, 0.969, 0.068, 0.9693, 0.2229, 0.0001407, 0.2205, 0.6294, 0.211, 0.6296, 0.2119, 8.117e-05, 0.1592, 0.6304, 0.1577, 9.889e-05, 0.1686, 5.316e-05, 0.1688, 0.6303, 0.08892, 0.6303, 0.08566, 0.0003118, 0.09659, 0.0002924, 0.0985, 0.6304, 0.03723, 0.6294, 0.03143, 0.000729, 0.04236, 0.0006039, 0.04673, 0.6295, 0.0985, 0.6304, 0.09639, 0.7382, 0.08725, 0.7382, 0.08892, 0.6303, 0.03175, 0.7356, 0.03723, 0.6294, 0.04673, 0.6295, 0.04075, 0.7364, 0.2205, 0.6294, 0.2259, 0.7357, 0.2169, 0.7365, 0.211, 0.6296, 0.1611, 0.7382, 0.1592, 0.6304, 0.1688, 0.6303, 0.1703, 0.7383, 0.04075, 0.7364, 0.04016, 0.7486, 0.03115, 0.7475, 0.03175, 0.7356, 0.2174, 0.7488, 0.2169, 0.7365, 0.2259, 0.7357, 0.2265, 0.7478, 0.1703, 0.7383, 0.1707, 0.7506, 0.1616, 0.7504, 0.1611, 0.7382, 0.08674, 0.7505, 0.08725, 0.7382, 0.09639, 0.7382, 0.09588, 0.7503, 0.1707, 0.7506, 0.1712, 0.762, 0.1621, 0.7618, 0.1616, 0.7504, 0.0862, 0.762, 0.08674, 0.7505, 0.09588, 0.7503, 0.09534, 0.7617, 0.03058, 0.7589, 0.03115, 0.7475, 0.04016, 0.7486, 0.03966, 0.76, 0.2265, 0.7478, 0.2269, 0.7592, 0.2178, 0.7602, 0.2174, 0.7488, 0.09534, 0.7617, 0.09489, 0.775, 0.08573, 0.7752, 0.0862, 0.762, 0.02973, 0.7722, 0.03058, 0.7589, 0.03966, 0.76, 0.03894, 0.7732, 0.2269, 0.7592, 0.2276, 0.7726, 0.2184, 0.7735, 0.2178, 0.7602, 0.1625, 0.7751, 0.1621, 0.7618, 0.1712, 0.762, 0.1717, 0.7753, 0.002026, 0.9883, 0.02771, 0.9799, 0.02784, 0.9865, 0.003594, 0.9951, 0.2216, 0.8306, 0.2184, 0.7735, 0.2276, 0.7726, 0.2313, 0.8301, 0.1419, 0.9803, 0.1663, 0.9766, 0.1657, 0.9829, 0.1417, 0.9867, 0.08461, 0.8318, 0.08573, 0.7752, 0.09489, 0.775, 0.09419, 0.8317, 0.0521, 0.9779, 0.06843, 0.9773, 0.0689, 0.984, 0.05223, 0.9848, 0.09201, 0.9771, 0.09274, 0.9833, 0.08658, 0.9828, 0.08582, 0.9765, 0.1657, 0.9829, 0.1663, 0.9766, 0.1725, 0.976, 0.1719, 0.9824, 0.02784, 0.9865, 0.02771, 0.9799, 0.03415, 0.9786, 0.03409, 0.9852, 0.07521, 0.06114, 0.1299, 0.02462, 0.3766, 7.854e-05, 0.6234, 7.849e-05, 0.8701, 0.02462, 0.9248, 0.06114, 0.9999, 0.2258, 0.9999, 0.3905, 0.9248, 0.5552, 0.8701, 0.5918, 0.6234, 0.6163, 0.3766, 0.6163, 0.1299, 0.5918, 0.07521, 0.5552, 7.868e-05, 0.3905, 7.849e-05, 0.2258, 0.03415, 0.9786, 0.0521, 0.9779, 0.05223, 0.9848, 0.03409, 0.9852, 0.1888, 0.8315, 0.2053, 0.8311, 0.2062, 0.9684, 0.1903, 0.9684, 0.03539, 0.8305, 0.03419, 0.9707, 0.02742, 0.9715, 0.02558, 0.83, 0.1901, 0.9764, 0.2063, 0.9765, 0.2064, 0.9832, 0.1898, 0.9832, 0.03966, 0.76, 0.05504, 0.7609, 0.05444, 0.7742, 0.03894, 0.7732, 0.05504, 0.7609, 0.07078, 0.7616, 0.07026, 0.7749, 0.05444, 0.7742, 0.04075, 0.7364, 0.05607, 0.7371, 0.05554, 0.7494, 0.04016, 0.7486, 0.05607, 0.7371, 0.07179, 0.7377, 0.07128, 0.75, 0.05554, 0.7494, 0.04016, 0.7486, 0.05554, 0.7494, 0.05504, 0.7609, 0.03966, 0.76, 0.05554, 0.7494, 0.07128, 0.75, 0.07078, 0.7616, 0.05504, 0.7609, 0.08566, 0.0003118, 0.08892, 0.6303, 0.07492, 0.6302, 0.07078, 0.0004043, 0.07078, 0.0004043, 0.07492, 0.6302, 0.06066, 0.6299, 0.05722, 0.0004943, 0.04673, 0.6295, 0.06066, 0.6299, 0.05607, 0.7371, 0.04075, 0.7364, 0.06066, 0.6299, 0.07492, 0.6302, 0.07179, 0.7377, 0.05607, 0.7371, 0.1725, 0.976, 0.1901, 0.9764, 0.1898, 0.9832, 0.1719, 0.9824, 0.2542, 0.8286, 0.28, 0.8272, 0.2827, 0.9788, 0.2553, 0.9746, 0.1712, 0.762, 0.1866, 0.7617, 0.1871, 0.775, 0.1717, 0.7753, 0.1866, 0.7617, 0.2024, 0.7611, 0.2029, 0.7744, 0.1871, 0.775, 0.1727, 0.8317, 0.1732, 0.9684, 0.1668, 0.9689, 0.1631, 0.8317, 0.2545, 0.9829, 0.2804, 0.9873, 0.2784, 0.9935, 0.254, 0.9893, 0.1707, 0.7506, 0.1862, 0.7501, 0.1866, 0.7617, 0.1712, 0.762, 0.1862, 0.7501, 0.2019, 0.7495, 0.2024, 0.7611, 0.1866, 0.7617, 0.1703, 0.7383, 0.1857, 0.7378, 0.1862, 0.7501, 0.1707, 0.7506, 0.1857, 0.7378, 0.2015, 0.7371, 0.2019, 0.7495, 0.1862, 0.7501, 0.2119, 8.117e-05, 0.211, 0.6296, 0.1971, 0.63, 0.1971, 6.351e-05, 0.1971, 6.351e-05, 0.1971, 0.63, 0.1828, 0.6303, 0.1835, 5.412e-05, 0.1688, 0.6303, 0.1828, 0.6303, 0.1857, 0.7378, 0.1703, 0.7383, 0.1828, 0.6303, 0.1971, 0.63, 0.2015, 0.7371, 0.1857, 0.7378, 0.2299, 0.9773, 0.2545, 0.9829, 0.254, 0.9893, 0.2303, 0.9836, 0.1164, 0.8315, 0.1409, 0.8315, 0.1421, 0.9723, 0.1163, 0.9725, 0.9266, 0.5384, 0.8813, 0.5687, 0.6289, 0.5938, 0.3711, 0.5938, 0.1187, 0.5687, 0.07344, 0.5384, 7.705e-05, 0.3776, 7.731e-05, 0.2163, 0.07344, 0.05542, 0.1187, 0.02517, 0.3711, 7.713e-05, 0.6289, 7.705e-05, 0.8812, 0.02517, 0.9266, 0.05542, 0.9999, 0.2163, 0.9999, 0.3776, 0.1165, 0.9806, 0.1419, 0.9803, 0.1417, 0.9867, 0.1169, 0.9869, 0.2269, 0.7592, 0.2483, 0.7565, 0.2495, 0.77, 0.2276, 0.7726, 0.2483, 0.7565, 0.2722, 0.7539, 0.2741, 0.7674, 0.2495, 0.77, 0.2265, 0.7478, 0.2474, 0.7452, 0.2483, 0.7565, 0.2269, 0.7592, 0.2474, 0.7452, 0.2704, 0.7427, 0.2722, 0.7539, 0.2483, 0.7565, 0.2259, 0.7357, 0.2465, 0.7334, 0.2474, 0.7452, 0.2265, 0.7478, 0.2465, 0.7334, 0.2688, 0.7311, 0.2704, 0.7427, 0.2474, 0.7452, 0.2205, 0.6294, 0.2398, 0.6289, 0.2465, 0.7334, 0.2259, 0.7357, 0.2398, 0.6289, 0.2608, 0.6282, 0.2688, 0.7311, 0.2465, 0.7334, 0.03143, 0.000729, 0.03723, 0.6294, 0.01796, 0.6288, 0.01103, 0.0009452, 0.2636, 0.0003178, 0.2608, 0.6282, 0.2398, 0.6289, 0.2433, 0.0002247, 0.09201, 0.9771, 0.1165, 0.9806, 0.1169, 0.9869, 0.09274, 0.9833, 0.09534, 0.7617, 0.1168, 0.7609, 0.1166, 0.7743, 0.09489, 0.775, 0.1168, 0.7609, 0.1406, 0.7609, 0.1408, 0.7744, 0.1166, 0.7743, 0.06843, 0.9773, 0.08582, 0.9765, 0.08658, 0.9828, 0.0689, 0.984, 0.09588, 0.7503, 0.1171, 0.7496, 0.1168, 0.7609, 0.09534, 0.7617, 0.1171, 0.7496, 0.1404, 0.7496, 0.1406, 0.7609, 0.1168, 0.7609, 0.1577, 9.889e-05, 0.1592, 0.6304, 0.1396, 0.6306, 0.1373, 0.000157, 0.1373, 0.000157, 0.1396, 0.6306, 0.1181, 0.6305, 0.117, 0.0002198, 0.09639, 0.7382, 0.1173, 0.7377, 0.1171, 0.7496, 0.09588, 0.7503, 0.1173, 0.7377, 0.1402, 0.7377, 0.1404, 0.7496, 0.1171, 0.7496, 0.0985, 0.6304, 0.1181, 0.6305, 0.1173, 0.7377, 0.09639, 0.7382, 0.1181, 0.6305, 0.1396, 0.6306, 0.1402, 0.7377, 0.1173, 0.7377, 0.1166, 0.7743, 0.1408, 0.7744, 0.1409, 0.8315, 0.1164, 0.8315, 0.09489, 0.775, 0.1166, 0.7743, 0.1164, 0.8315, 0.09419, 0.8317, 0.2495, 0.77, 0.2741, 0.7674, 0.28, 0.8272, 0.2542, 0.8286, 0.2276, 0.7726, 0.2495, 0.77, 0.2542, 0.8286, 0.2313, 0.8301, 0.1871, 0.775, 0.2029, 0.7744, 0.2053, 0.8311, 0.1888, 0.8315, 0.1717, 0.7753, 0.1871, 0.775, 0.1888, 0.8315, 0.1727, 0.8317, 0.05444, 0.7742, 0.07026, 0.7749, 0.06843, 0.8316, 0.05184, 0.8312, 0.03894, 0.7732, 0.05444, 0.7742, 0.05184, 0.8312, 0.03539, 0.8305, 0.09419, 0.8317, 0.1164, 0.8315, 0.1163, 0.9725, 0.09147, 0.9693, 0.1717, 0.7753, 0.1727, 0.8317, 0.1631, 0.8317, 0.1625, 0.7751, 0.2313, 0.8301, 0.2542, 0.8286, 0.2553, 0.9746, 0.2298, 0.9694, 0.03894, 0.7732, 0.03539, 0.8305, 0.02558, 0.83, 0.02973, 0.7722, 0.007864, 0.7693, 0.02973, 0.7722, 0.02558, 0.83, 0.002304, 0.8285, 0.07026, 0.7749, 0.08573, 0.7752, 0.08461, 0.8318, 0.06843, 0.8316, 0.1408, 0.7744, 0.1625, 0.7751, 0.1631, 0.8317, 0.1409, 0.8315, 0.2029, 0.7744, 0.2184, 0.7735, 0.2216, 0.8306, 0.2053, 0.8311, 0.03415, 0.9786, 0.02771, 0.9799, 0.02742, 0.9715, 0.03419, 0.9707, 0.2299, 0.9773, 0.2237, 0.9764, 0.2233, 0.9688, 0.2298, 0.9694, 0.1725, 0.976, 0.1663, 0.9766, 0.1668, 0.9689, 0.1732, 0.9684, 0.09201, 0.9771, 0.08582, 0.9765, 0.0851, 0.969, 0.09147, 0.9693, 0.1901, 0.9764, 0.1725, 0.976, 0.1732, 0.9684, 0.1903, 0.9684, 0.2545, 0.9829, 0.2299, 0.9773, 0.2298, 0.9694, 0.2553, 0.9746, 0.1165, 0.9806, 0.09201, 0.9771, 0.09147, 0.9693, 0.1163, 0.9725, 0.0521, 0.9779, 0.03415, 0.9786, 0.03419, 0.9707, 0.05191, 0.9696, 0.08582, 0.9765, 0.06843, 0.9773, 0.068, 0.9693, 0.0851, 0.969, 0.06843, 0.9773, 0.0521, 0.9779, 0.05191, 0.9696, 0.068, 0.9693, 0.2237, 0.9764, 0.2063, 0.9765, 0.2062, 0.9684, 0.2233, 0.9688, 0.2063, 0.9765, 0.1901, 0.9764, 0.1903, 0.9684, 0.2062, 0.9684, 0.02771, 0.9799, 0.002026, 0.9883, 5.316e-05, 0.9791, 0.02742, 0.9715, 0.2804, 0.9873, 0.2545, 0.9829, 0.2553, 0.9746, 0.2827, 0.9788, 0.1663, 0.9766, 0.1419, 0.9803, 0.1421, 0.9723, 0.1668, 0.9689, 0.1419, 0.9803, 0.1165, 0.9806, 0.1163, 0.9725, 0.1421, 0.9723, 0.2233, 0.9688, 0.2216, 0.8306, 0.2313, 0.8301, 0.2298, 0.9694, 0.09282, 0.9884, 0.08707, 0.9882, 0.08658, 0.9828, 0.09274, 0.9833, 0.03422, 0.9907, 0.02855, 0.9916, 0.02784, 0.9865, 0.03409, 0.9852, 0.23, 0.9886, 0.2244, 0.9881, 0.2242, 0.9828, 0.2303, 0.9836, 0.1714, 0.9878, 0.1656, 0.9879, 0.1657, 0.9829, 0.1719, 0.9824, 0.1896, 0.989, 0.1714, 0.9878, 0.1719, 0.9824, 0.1898, 0.9832, 0.2534, 0.994, 0.23, 0.9886, 0.2303, 0.9836, 0.254, 0.9893, 0.1169, 0.9918, 0.09282, 0.9884, 0.09274, 0.9833, 0.1169, 0.9869, 0.05238, 0.9905, 0.03422, 0.9907, 0.03409, 0.9852, 0.05223, 0.9848, 0.08707, 0.9882, 0.06924, 0.9895, 0.0689, 0.984, 0.08658, 0.9828, 0.06924, 0.9895, 0.05238, 0.9905, 0.05223, 0.9848, 0.0689, 0.984, 0.2244, 0.9881, 0.2065, 0.9888, 0.2064, 0.9832, 0.2242, 0.9828, 0.2065, 0.9888, 0.1896, 0.989, 0.1898, 0.9832, 0.2064, 0.9832, 0.02855, 0.9916, 0.005099, 0.9999, 0.003594, 0.9951, 0.02784, 0.9865, 0.2771, 0.9981, 0.2534, 0.994, 0.254, 0.9893, 0.2784, 0.9935, 0.1656, 0.9879, 0.1417, 0.9914, 0.1417, 0.9867, 0.1657, 0.9829, 0.1417, 0.9914, 0.1169, 0.9918, 0.1169, 0.9869, 0.1417, 0.9867, 0.2299, 0.9773, 0.2303, 0.9836, 0.2242, 0.9828, 0.2237, 0.9764])
me_cube_002.use_remesh_preserve_volume = False
me_cube_002.use_remesh_preserve_attributes = False
me_cube_002.use_mirror_vertex_groups = False
me_cube_002.update()

# ---- objects
ob_cube_002 = bpy.data.objects.new('Cube.002', me_cube_005)
ob_cube_001 = bpy.data.objects.new('Cube.001', me_cube_004)
ob_cube = bpy.data.objects.new('Cube', me_cube_002)

# ---- transforms, parenting, visibility, modifiers, constraints
ob_cube_002.location = (0.0, 0.0, 0.7)
ob_cube_002.lineart.crease_threshold = 0.0
_m = ob_cube_002.modifiers.new('Mirror', 'MIRROR')
ob_cube_001.location = (0.0, 0.0, 0.7)
ob_cube_001.lineart.crease_threshold = 0.0
ob_cube.location = (0.0, 0.0, 0.0)
ob_cube.lineart.crease_threshold = 0.0

# ---- collection membership
col_collection_1.objects.link(ob_cube_002)
col_collection_1.objects.link(ob_cube_001)
col_collection_1.objects.link(ob_cube)

# ---- scene / render settings (as saved in the file)
scene.frame_start = 1; scene.frame_end = 250; scene.frame_set(1)
scene.render.engine = 'BLENDER_EEVEE_NEXT'
scene.render.resolution_percentage = 50
scene.render.dither_intensity = 0.0
scene.cycles.use_denoising = False
scene.cycles.samples = 128
scene.cycles.sampling_pattern = 'TABULATED_SOBOL'
scene.cycles.use_adaptive_sampling = False
scene.cycles.use_light_tree = False
scene.cycles.blur_glossy = 0.0
scene.cycles.sample_clamp_indirect = 0.0
scene.view_settings.view_transform = 'Standard'
bpy.context.view_layer.update()

# ---- added for rendering (the .blend has no active camera and no usable light): camera, sun
cam_auto = bpy.data.cameras.new('AutoCamera')
cam_auto.lens = 50.0
cam_auto.sensor_width = 36.0
cam_auto.clip_end = 1000.0
ob_auto_camera = bpy.data.objects.new('AutoCamera', cam_auto)
scene.collection.objects.link(ob_auto_camera)
ob_auto_camera.location = (2.26401, -2.71682, 1.81921)
ob_auto_camera.rotation_euler = (1.09748, -7.21219e-08, 0.694738)
scene.camera = ob_auto_camera
light_auto_sun = bpy.data.lights.new('AutoSun', 'SUN')
light_auto_sun.energy = 3.0
light_auto_sun.angle = 0.0523599
ob_auto_sun = bpy.data.objects.new('AutoSun', light_auto_sun)
scene.collection.objects.link(ob_auto_sun)
ob_auto_sun.rotation_euler = (0.872665, 0.174533, 0.523599)
bpy.context.view_layer.update()
